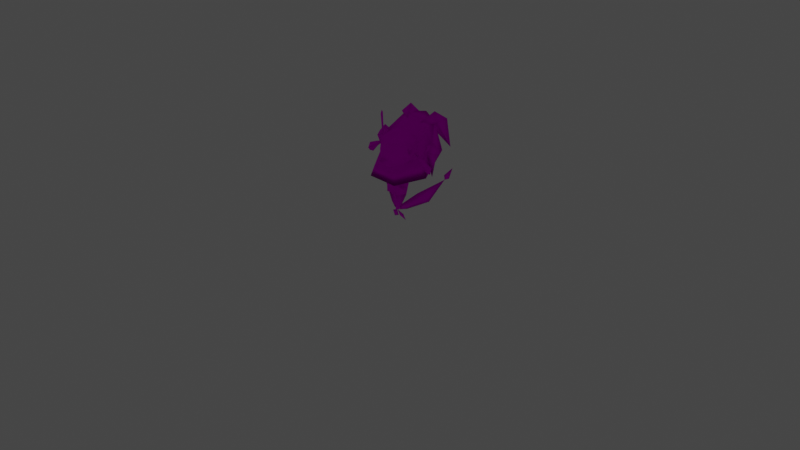 # Source: rumble-florgess.blend  (saved by Blender 3.6.11; exported with 4.5.12 LTS)
import bpy
from mathutils import Matrix  # noqa: F401  (used for matrix-valued properties, if any)

bpy.ops.wm.read_factory_settings(use_empty=True)
scene = bpy.context.scene
scene.name = 'Scene'

# ---- collections
col_collection = bpy.data.collections.new('Collection'); scene.collection.children.link(col_collection)

# ---- images (referenced by path relative to the original .blend; pixels are not part of the script)
import os
ASSET_DIR = os.environ.get("B2B_ASSET_DIR", "")  # directory of the original .blend (textures are referenced by path, not embedded)
HERE = os.path.dirname(os.path.abspath(__file__))  # packed textures are extracted next to this script under _unpacked/

def load_image(name, relpath, width, height, colorspace="sRGB"):
    """Load a texture the original file referenced (path relative to the .blend, or extracted next to this script)."""
    p = next((c for c in (os.path.join(HERE, relpath), os.path.join(ASSET_DIR, relpath)) if relpath and os.path.exists(c)), "")
    if p:
        img = bpy.data.images.load(p, check_existing=True)
        img.name = name
    else:  # same state as the original file: an image datablock whose file is absent (Cycles renders it pink)
        img = bpy.data.images.new(name, width, height)
        img.source = "FILE"
        img.filepath = "//" + (relpath or name)
    img.colorspace_settings.name = colorspace
    return img
img_pii_huraazyesu_orange_body_c_png = load_image('Pii_HURAAZYESU_ORANGE_body_C.png', 'Pii_HURAAZYESU_ORANGE_body_C.png', 1024, 1024, 'sRGB')
img_pii_huraazyesu_red_eye_c_png = load_image('Pii_HURAAZYESU_RED_eye_C.png', 'Pii_HURAAZYESU_RED_eye_C.png', 1024, 1024, 'sRGB')

# ---- materials (node trees are filled in below, after node groups)
mat_pii_huraazyesu_red_body = bpy.data.materials.new('Pii_HURAAZYESU_RED_body')
mat_pii_huraazyesu_red_body.surface_render_method = 'BLENDED'
mat_pii_huraazyesu_red_body.blend_method = 'BLEND'
mat_pii_huraazyesu_red_body.use_transparency_overlap = False
mat_pii_huraazyesu_red_body.show_transparent_back = False
mat_pii_huraazyesu_red_body.use_transparent_shadow = False
mat_pii_huraazyesu_red_body.diffuse_color = (0.942, 0.942, 0.942, 1.0)
mat_pii_huraazyesu_red_body.roughness = 0.5528
mat_pii_huraazyesu_red_body.specular_intensity = 1.0
mat_pii_huraazyesu_red_body.metallic = 1.0
mat_pii_huraazyesu_red_eye = bpy.data.materials.new('Pii_HURAAZYESU_RED_eye')
mat_pii_huraazyesu_red_eye.surface_render_method = 'BLENDED'
mat_pii_huraazyesu_red_eye.blend_method = 'BLEND'
mat_pii_huraazyesu_red_eye.use_transparency_overlap = False
mat_pii_huraazyesu_red_eye.show_transparent_back = False
mat_pii_huraazyesu_red_eye.use_transparent_shadow = False
mat_pii_huraazyesu_red_eye.diffuse_color = (0.942, 0.942, 0.942, 1.0)
mat_pii_huraazyesu_red_eye.roughness = 0.5528
mat_pii_huraazyesu_red_eye.specular_intensity = 1.0
mat_pii_huraazyesu_red_eye.metallic = 1.0
mat_material = bpy.data.materials.new('Material')
mat_material.alpha_threshold = 0.0
mat_material.use_transparent_shadow = False
mat_material.roughness = 0.5
mat_material.line_color = (0.0, 0.0, 0.0, 1.0)

# ---- material node trees
mat_pii_huraazyesu_red_body.use_nodes = True; mat_pii_huraazyesu_red_body.node_tree.nodes.clear()
_N = mat_pii_huraazyesu_red_body.node_tree.nodes; _L = mat_pii_huraazyesu_red_body.node_tree.links
n0 = _N.new('ShaderNodeBsdfPrincipled'); n0.name = 'Principled BSDF'; n0.location = (10, 300)
n0.distribution = 'GGX'
n0.subsurface_method = 'RANDOM_WALK_SKIN'
n0.inputs[2].default_value = 0.0
n0.inputs[3].default_value = 1.45
n0.inputs[13].default_value = 0.0
n0.inputs[27].default_value = (0.0, 0.0, 0.0, 1.0)
n0.inputs[28].default_value = 1.0
n1 = _N.new('ShaderNodeTexImage'); n1.name = 'Image Texture'; n1.location = (-300, 600)
n1.image = img_pii_huraazyesu_orange_body_c_png
n1.interpolation = 'Closest'
n1.extension = 'MIRROR'
n2 = _N.new('ShaderNodeOutputMaterial'); n2.name = 'Material Output'; n2.location = (300, 300)
_L.new(n0.outputs[0], n2.inputs[0])
_L.new(n1.outputs[0], n0.inputs[0])
n2.is_active_output = True
mat_pii_huraazyesu_red_eye.use_nodes = True; mat_pii_huraazyesu_red_eye.node_tree.nodes.clear()
_N = mat_pii_huraazyesu_red_eye.node_tree.nodes; _L = mat_pii_huraazyesu_red_eye.node_tree.links
n0 = _N.new('ShaderNodeBsdfPrincipled'); n0.name = 'Principled BSDF'; n0.location = (10, 300)
n0.distribution = 'GGX'
n0.subsurface_method = 'RANDOM_WALK_SKIN'
n0.inputs[2].default_value = 0.0
n0.inputs[3].default_value = 1.45
n0.inputs[13].default_value = 0.0
n0.inputs[27].default_value = (0.0, 0.0, 0.0, 1.0)
n0.inputs[28].default_value = 1.0
n1 = _N.new('ShaderNodeTexImage'); n1.name = 'Image Texture'; n1.location = (-300, 600)
n1.image = img_pii_huraazyesu_red_eye_c_png
n1.interpolation = 'Closest'
n1.extension = 'MIRROR'
n2 = _N.new('ShaderNodeOutputMaterial'); n2.name = 'Material Output'; n2.location = (300, 300)
_L.new(n0.outputs[0], n2.inputs[0])
_L.new(n1.outputs[0], n0.inputs[0])
n2.is_active_output = True
mat_material.use_nodes = True; mat_material.node_tree.nodes.clear()
_N = mat_material.node_tree.nodes; _L = mat_material.node_tree.links
n0 = _N.new('ShaderNodeOutputMaterial'); n0.name = 'Material Output'; n0.location = (300, 300)
n1 = _N.new('ShaderNodeBsdfPrincipled'); n1.name = 'Principled BSDF'; n1.location = (10, 300)
n1.distribution = 'GGX'
n1.subsurface_method = 'RANDOM_WALK_SKIN'
n1.inputs[3].default_value = 1.45
n1.inputs[27].default_value = (0.0, 0.0, 0.0, 1.0)
n1.inputs[28].default_value = 1.0
_L.new(n1.outputs[0], n0.inputs[0])
n0.is_active_output = True

# ---- world
world_world = bpy.data.worlds.new('World'); scene.world = world_world
world_world.use_nodes = True; world_world.node_tree.nodes.clear()
_N = world_world.node_tree.nodes; _L = world_world.node_tree.links
n0 = _N.new('ShaderNodeOutputWorld'); n0.name = 'World Output'; n0.location = (300, 300)
n1 = _N.new('ShaderNodeBackground'); n1.name = 'Background'; n1.location = (10, 300)
n1.inputs[0].default_value = (0.05088, 0.05088, 0.05088, 1.0)
_L.new(n1.outputs[0], n0.inputs[0])
n0.is_active_output = True
world_world.color = (0.05088, 0.05088, 0.05088)
world_world.use_sun_shadow = False
world_world.sun_shadow_jitter_overblur = 0.0

# ---- cameras
cam_camera = bpy.data.cameras.new('Camera')
cam_camera.clip_end = 100.0
cam_camera.ortho_scale = 7.314

# ---- lights
light_light = bpy.data.lights.new('Light', 'POINT')
light_light.transmission_factor = 0.0
light_light.energy = 1000.0
light_light.shadow_soft_size = 0.1
light_light.shadow_maximum_resolution = 0.006
light_light.use_absolute_resolution = True

# ---- meshes
me_merged_001 = bpy.data.meshes.new('merged.001')
me_merged_001.from_pydata([(0.3813, 0.6285, 0.0), (0.3108, 0.709, 0.0), (0.405, 0.6701, 0.04788), (0.318, 0.7321, 0.02423), (0.4287, 0.7117, 0.0), (0.3252, 0.7552, 7.451e-10), (0.4287, 0.7117, 0.0), (0.318, 0.7321, -0.02423), (0.405, 0.6701, -0.04788), (0.3108, 0.709, 0.0), (0.3813, 0.6285, 0.0), (0.405, 0.6701, -0.04788), (0.405, 0.6701, 0.04788), (0.4287, 0.7117, 0.0), (0.4335, 0.6233, 6.814e-09), (0.3813, 0.6285, 0.0), (0.405, 0.6701, -0.04788), (0.4335, 0.6233, 6.814e-09), (0.4287, 0.7117, 0.0), (0.405, 0.6701, -0.04788), (0.3813, 0.6285, 0.0), (0.405, 0.6701, 0.04788), (0.4335, 0.6233, 6.814e-09), (0.3108, 0.709, 0.0), (0.318, 0.7321, -0.02423), (0.2185, 0.7872, 1.639e-08), (0.3252, 0.7552, 7.451e-10), (0.318, 0.7321, 0.02423), (-0.3108, 0.709, -1.37e-17), (-0.318, 0.7321, -0.02423), (-0.405, 0.6701, -0.04788), (-0.3813, 0.6285, -2.233e-17), (-0.4287, 0.7117, -2.813e-17), (-0.3252, 0.7552, -1.546e-17), (-0.4287, 0.7117, -2.813e-17), (-0.405, 0.6701, 0.04788), (-0.318, 0.7321, 0.02423), (-0.3813, 0.6285, -2.233e-17), (-0.3108, 0.709, -1.37e-17), (-0.3813, 0.6285, -2.233e-17), (-0.405, 0.6701, -0.04788), (-0.4287, 0.7117, -2.813e-17), (-0.4335, 0.6233, -6.814e-09), (-0.3813, 0.6285, -2.233e-17), (-0.405, 0.6701, 0.04788), (-0.4335, 0.6233, -6.814e-09), (-0.4287, 0.7117, -2.813e-17), (-0.405, 0.6701, 0.04788), (-0.3813, 0.6285, -2.233e-17), (-0.405, 0.6701, -0.04788), (-0.4335, 0.6233, -6.814e-09), (-0.3108, 0.709, -1.37e-17), (-0.318, 0.7321, 0.02423), (-0.2185, 0.7872, -1.639e-08), (-0.3252, 0.7552, -1.546e-17), (-0.318, 0.7321, -0.02423), (0.1714, 0.8127, 0.06915), (0.2162, 0.8629, 0.02502), (0.2354, 0.83, -0.01319), (0.184, 0.7707, 0.0456), (0.3225, 1.044, -0.08113), (0.2816, 1.052, -0.01303), (0.2816, 1.052, -0.01303), (0.3092, 1.076, -0.05321), (0.3225, 1.044, -0.08113), (-0.1714, 0.8127, 0.06915), (-0.184, 0.7707, 0.0456), (-0.2354, 0.83, -0.01319), (-0.2162, 0.8629, 0.02502), (-0.3225, 1.044, -0.08113), (-0.2816, 1.052, -0.01303), (-0.3225, 1.044, -0.08113), (-0.3092, 1.076, -0.05321), (-0.2816, 1.052, -0.01303), (0.1714, 0.8127, 0.06915), (0.184, 0.7707, 0.0456), (0.2354, 0.83, -0.01319), (0.2162, 0.8629, 0.02502), (0.3225, 1.044, -0.08113), (0.2816, 1.052, -0.01303), (0.3225, 1.044, -0.08113), (0.3092, 1.076, -0.05321), (0.2816, 1.052, -0.01303), (-0.1714, 0.8127, 0.06915), (-0.2162, 0.8629, 0.02502), (-0.2354, 0.83, -0.01319), (-0.184, 0.7707, 0.0456), (-0.3225, 1.044, -0.08113), (-0.2816, 1.052, -0.01303), (-0.2816, 1.052, -0.01303), (-0.3092, 1.076, -0.05321), (-0.3225, 1.044, -0.08113), (0.132, 0.9184, -0.09479), (0.08158, 0.7706, -0.2115), (0.1948, 0.7716, -0.1134), (0.132, 0.6526, -0.1226), (0.178, 0.7051, 0.04043), (0.1816, 0.8699, 0.05141), (0.1089, 0.6079, 0.002297), (0.0, 0.592, -0.09665), (0.0, 0.6624, -0.1801), (0.0, 0.592, -0.09665), (-0.08158, 0.7706, -0.2115), (-0.132, 0.6526, -0.1226), (-0.1948, 0.7716, -0.1134), (-0.132, 0.9184, -0.09479), (-0.178, 0.7051, 0.04043), (-0.1816, 0.8699, 0.05141), (-0.1089, 0.6079, 0.002297), (0.0, 0.592, -0.09665), (0.0, 0.592, -0.09665), (0.0, 0.592, -0.09665), (0.0, 0.5818, 0.03366), (0.0, 0.5818, 0.03366), (0.0, 0.592, -0.09665), (0.0, 0.9554, 0.09662), (0.0, 0.9643, -0.08008), (0.0906, 0.9424, 0.02571), (0.1297, 0.8821, 0.1154), (0.0, 0.9554, 0.09662), (0.066, 0.8681, 0.1742), (0.0, 0.9554, 0.09662), (0.0, 0.8673, 0.1861), (0.0, 0.738, 0.2122), (0.0602, 0.7201, 0.1919), (-0.066, 0.8681, 0.1742), (0.0, 0.9554, 0.09662), (-0.1297, 0.8821, 0.1154), (-0.0602, 0.7201, 0.1919), (-0.0906, 0.9424, 0.02571), (0.0, 0.9554, 0.09662), (0.0, 0.9554, 0.09662), (0.0, 0.9643, -0.08008), (0.178, 0.7051, 0.04043), (0.184, 0.7707, 0.0456), (0.1948, 0.7716, -0.1134), (0.1816, 0.8699, 0.05141), (0.1089, 0.6079, 0.002297), (0.1509, 0.6775, 0.09821), (0.05037, 0.6033, 0.1287), (0.0, 0.5818, 0.03366), (0.06123, 0.6612, 0.1819), (0.0906, 0.9424, 0.02571), (0.132, 0.9184, -0.09479), (0.1297, 0.8821, 0.1154), (0.0, 0.7016, 0.2557), (0.0602, 0.7201, 0.1919), (0.0, 0.738, 0.2122), (0.0, 0.6452, 0.1964), (-0.0602, 0.7201, 0.1919), (-0.06123, 0.6612, 0.1819), (-0.05037, 0.6033, 0.1287), (-0.1509, 0.6775, 0.09821), (-0.1089, 0.6079, 0.002297), (-0.178, 0.7051, 0.04043), (0.0, 0.5818, 0.03366), (-0.1948, 0.7716, -0.1134), (-0.184, 0.7707, 0.0456), (-0.1816, 0.8699, 0.05141), (-0.0906, 0.9424, 0.02571), (-0.132, 0.9184, -0.09479), (-0.1297, 0.8821, 0.1154), (0.0, 0.5818, 0.03366), (0.132, 0.9184, -0.09479), (0.0, 0.9643, -0.08008), (0.0, 0.8792, -0.1826), (0.08158, 0.7706, -0.2115), (-0.08158, 0.7706, -0.2115), (-0.132, 0.9184, -0.09479), (0.0, 0.9643, -0.08008), (0.0906, 0.9424, 0.02571), (0.0, 0.9643, -0.08008), (-0.0906, 0.9424, 0.02571), (0.0, 0.9643, -0.08008), (0.06123, 0.6612, 0.1819), (0.05037, 0.6033, 0.1287), (0.0, 0.6452, 0.1964), (-0.05037, 0.6033, 0.1287), (-0.06123, 0.6612, 0.1819), (1.639e-07, 0.3375, -0.1172), (0.06543, 0.3936, -0.06924), (-0.06543, 0.3936, -0.06924), (-0.07341, 0.2859, -0.02887), (0.07341, 0.2859, -0.02887), (1.311e-07, 0.1208, -0.001422), (0.02741, 0.1208, 0.0232), (1.311e-07, 0.1208, -0.001422), (-0.02741, 0.1208, 0.0232), (-0.125, 0.366, 0.01919), (-0.07341, 0.2859, -0.02887), (0.07341, 0.2859, -0.02887), (0.125, 0.366, 0.01919), (1.311e-07, 0.2734, 0.03502), (-0.07341, 0.2859, -0.02887), (-0.05924, 0.3253, 0.1077), (-0.125, 0.366, 0.01919), (1.311e-07, 0.2734, 0.03502), (0.05924, 0.3253, 0.1077), (1.311e-07, 0.2734, 0.03502), (0.07341, 0.2859, -0.02887), (0.125, 0.366, 0.01919), (0.06543, 0.3936, -0.06924), (0.04424, 0.5164, -0.04233), (-0.04424, 0.5164, -0.04233), (-0.06543, 0.3936, -0.06924), (-0.08847, 0.5164, 0.02377), (-0.1112, 0.4268, 0.02334), (0.1112, 0.4268, 0.02334), (0.08847, 0.5164, 0.02377), (0.0, 0.6593, -0.02976), (-0.125, 0.366, 0.01919), (0.125, 0.366, 0.01919), (-0.08847, 0.5164, 0.02377), (-0.04424, 0.5164, 0.08841), (-0.2294, 0.4527, 0.1602), (0.0, 0.6593, -0.02976), (0.04424, 0.5164, 0.08841), (0.08847, 0.5164, 0.02377), (0.2294, 0.4527, 0.1602), (-0.04424, 0.5164, -0.04233), (-0.08847, 0.5164, 0.02377), (0.08847, 0.5164, 0.02377), (0.04424, 0.5164, -0.04233), (-0.1112, 0.4268, 0.02334), (-0.05847, 0.4268, 0.111), (-0.2294, 0.4527, 0.1602), (-0.1112, 0.4268, 0.02334), (-0.2294, 0.4527, 0.1602), (0.05847, 0.4268, 0.111), (0.1112, 0.4268, 0.02334), (0.2294, 0.4527, 0.1602), (0.2294, 0.4527, 0.1602), (0.1112, 0.4268, 0.02334), (-0.05847, 0.4268, 0.111), (-0.04424, 0.5164, 0.08841), (0.04424, 0.5164, 0.08841), (0.05847, 0.4268, 0.111), (-0.05924, 0.3253, 0.1077), (0.05924, 0.3253, 0.1077), (-0.125, 0.366, 0.01919), (-0.1112, 0.4268, 0.02334), (0.125, 0.366, 0.01919), (0.1112, 0.4268, 0.02334), (1.311e-07, 0.1208, -0.001422), (-0.02741, 0.1208, 0.0232), (1.311e-07, 0.1208, 0.04751), (0.02741, 0.1208, 0.0232), (0.07341, 0.2859, -0.02887), (0.02741, 0.1208, 0.0232), (1.311e-07, 0.2734, 0.03502), (1.311e-07, 0.1208, 0.04751), (-0.07341, 0.2859, -0.02887), (1.311e-07, 0.2734, 0.03502), (-0.02741, 0.1208, 0.0232), (1.311e-07, 0.1208, 0.04751), (0.2339, 0.2079, -0.1901), (0.2477, 0.2711, -0.1011), (0.3671, 0.4686, -0.2724), (0.06454, 0.1174, -0.04482), (0.0714, 0.1506, 0.001469), (0.03444, 0.1244, 0.02382), (0.06301, 0.1921, 0.04022), (0.0714, 0.1506, 0.001469), (0.2477, 0.2711, -0.1011), (0.231, 0.3509, -0.02724), (0.3671, 0.4686, -0.2724), (0.2172, 0.2876, -0.1162), (0.2339, 0.2079, -0.1901), (0.3671, 0.4686, -0.2724), (0.06454, 0.1174, -0.04482), (0.05615, 0.1589, -0.006062), (0.03444, 0.1244, 0.02382), (0.05615, 0.1589, -0.006062), (0.06301, 0.1921, 0.04022), (0.2172, 0.2876, -0.1162), (0.231, 0.3509, -0.02724), (0.3671, 0.4686, -0.2724), (0.3711, 0.4631, -0.3283), (0.3837, 0.4921, -0.2927), (0.3838, 0.5725, -0.3634), (0.3662, 0.4674, -0.2714), (0.3573, 0.4943, -0.2952), (0.3838, 0.5725, -0.3634), (0.3837, 0.4921, -0.2927), (0.3699, 0.5233, -0.2596), (0.3662, 0.4674, -0.2714), (0.3573, 0.4943, -0.2952), (-0.007824, 0.03936, -0.002479), (-0.04197, 0.06464, -0.007234), (-0.08001, 0.004762, -0.01536), (-0.08001, 0.004762, -0.01536), (-0.04197, 0.06464, -0.007234), (-0.07612, 0.08066, 0.0129), (-0.00364, 0.1157, 0.02594), (-0.04197, 0.06464, -0.007234), (-0.007824, 0.03936, -0.002479), (-0.00364, 0.1157, 0.02594), (-0.04197, 0.05538, 0.01765), (-0.04197, 0.05538, 0.01765), (-0.007824, 0.03936, -0.002479), (-0.08001, 0.004762, -0.01536), (-0.04197, 0.05538, 0.01765), (-0.08001, 0.004762, -0.01536), (-0.07612, 0.08066, 0.0129), (-0.00364, 0.1157, 0.02594), (-0.04197, 0.05538, 0.01765), (-0.07612, 0.08066, 0.0129), (0.07537, 0.08468, 0.01381), (0.04204, 0.06753, -0.006743), (0.08217, 0.008964, -0.01438), (0.08217, 0.008964, -0.01438), (0.04204, 0.06753, -0.006743), (0.008703, 0.04111, -0.002411), (0.001595, 0.1172, 0.02593), (0.04204, 0.06753, -0.006743), (0.07537, 0.08468, 0.01381), (0.001595, 0.1172, 0.02593), (0.04204, 0.05826, 0.01814), (0.04204, 0.05826, 0.01814), (0.07537, 0.08468, 0.01381), (0.08217, 0.008964, -0.01438), (0.04204, 0.05826, 0.01814), (0.08217, 0.008964, -0.01438), (0.008703, 0.04111, -0.002411), (0.001595, 0.1172, 0.02593), (0.04204, 0.05826, 0.01814), (0.008703, 0.04111, -0.002411), (-0.231, 0.3509, -0.02724), (-0.2477, 0.2711, -0.1011), (-0.3671, 0.4686, -0.2724), (-0.06301, 0.1921, 0.04022), (-0.0714, 0.1506, 0.001469), (-0.03444, 0.1244, 0.02382), (-0.06454, 0.1174, -0.04482), (-0.0714, 0.1506, 0.001469), (-0.2477, 0.2711, -0.1011), (-0.2339, 0.2079, -0.1901), (-0.3671, 0.4686, -0.2724), (-0.2172, 0.2876, -0.1162), (-0.231, 0.3509, -0.02724), (-0.3671, 0.4686, -0.2724), (-0.06301, 0.1921, 0.04022), (-0.05615, 0.1589, -0.006062), (-0.03444, 0.1244, 0.02382), (-0.05615, 0.1589, -0.006062), (-0.06454, 0.1174, -0.04482), (-0.2172, 0.2876, -0.1162), (-0.2339, 0.2079, -0.1901), (-0.3671, 0.4686, -0.2724), (-0.3699, 0.5233, -0.2596), (-0.3837, 0.4921, -0.2927), (-0.3838, 0.5725, -0.3634), (-0.3662, 0.4674, -0.2714), (-0.3573, 0.4943, -0.2952), (-0.3838, 0.5725, -0.3634), (-0.3837, 0.4921, -0.2927), (-0.3711, 0.4631, -0.3283), (-0.3662, 0.4674, -0.2714), (-0.3573, 0.4943, -0.2952), (0.04068, 0.4991, 0.1104), (0.05701, 0.4268, 0.111), (0.03496, 0.4268, 0.1345), (0.02512, 0.384, 0.1097), (0.000154, 0.4268, 0.111), (0.03496, 0.4268, 0.1345), (0.04068, 0.4991, 0.1104), (0.03496, 0.4268, 0.1345), (-0.04068, 0.4991, 0.1104), (-0.0001543, 0.4268, 0.111), (-0.03496, 0.4268, 0.1345), (-0.02512, 0.384, 0.1097), (-0.05701, 0.4268, 0.111), (-0.03496, 0.4268, 0.1345), (-0.04068, 0.4991, 0.1104), (-0.03496, 0.4268, 0.1345), (0.2172, 0.7077, -0.3834), (-0.2172, 0.7077, -0.3834), (-0.3459, 0.5479, -0.03099), (0.3459, 0.5479, -0.03099), (-0.1707, 0.4913, 0.2268), (0.1707, 0.4913, 0.2268), (0.2727, 0.6628, 0.002109), (0.314, 0.8577, -0.1429), (0.2006, 1.035, -0.288), (0.2172, 0.7077, -0.3834), (6.557e-08, 1.067, -0.369), (-0.2172, 0.7077, -0.3834), (-0.2006, 1.035, -0.288), (-0.314, 0.8577, -0.1429), (0.08191, 1.038, -0.2218), (-0.3459, 0.5479, -0.03099), (-0.2172, 0.7077, -0.3834), (-0.2727, 0.6628, 0.002109), (-0.3459, 0.5479, -0.03099), (-0.1383, 0.6036, 0.2057), (-0.1707, 0.4913, 0.2268), (0.1383, 0.6036, 0.2057), (0.1707, 0.4913, 0.2268), (0.0, 0.7254, -0.04748), (0.1707, 0.4913, 0.2268), (0.1383, 0.6036, 0.2057), (0.2727, 0.6628, 0.002109), (0.3459, 0.5479, -0.03099), (0.0, 0.7254, -0.04748), (0.2172, 0.7077, -0.3834), (0.3459, 0.5479, -0.03099), (0.0, 0.7254, -0.04748), (-0.08191, 1.038, -0.2218), (0.08191, 1.038, -0.2218), (-0.2727, 0.6628, 0.002109), (-0.314, 0.8577, -0.1429), (-0.2006, 1.035, -0.288), (6.557e-08, 1.067, -0.369), (0.08191, 1.038, -0.2218), (0.2006, 1.035, -0.288), (0.314, 0.8577, -0.1429), (0.08191, 1.038, -0.2218), (0.2727, 0.6628, 0.002109), (0.0, 0.7254, -0.04748), (0.08191, 1.038, -0.2218), (0.1434, 0.5686, -0.1295), (0.0, 0.5509, -0.05225), (0.1053, 0.5391, -0.0008821), (0.05602, 0.5186, 0.08868), (0.1818, 0.5134, 0.1115), (-0.05602, 0.5186, 0.08868), (0.0, 0.4948, 0.1924), (-0.1053, 0.5391, -0.0008821), (-0.1434, 0.5686, -0.1295), (-0.1818, 0.5134, 0.1115), (0.2509, 1.027, -0.2731), (0.08983, 1.014, -0.2011), (0.1674, 1.122, -0.3181), (0.08983, 1.014, -0.2011), (0.1582, 0.9452, -0.3055), (0.2576, 0.7331, -0.4579), (0.2367, 1.038, -0.424), (0.1674, 1.122, -0.3181), (0.09245, 1.028, -0.3775), (0.2576, 0.7331, -0.4579), (0.1582, 0.9452, -0.3055), (0.08983, 1.014, -0.2011), (0.1674, 1.122, -0.3181), (0.08983, 1.014, -0.2011), (0.2367, 1.038, -0.424), (0.1674, 1.122, -0.3181), (-0.2509, 1.027, -0.2731), (-0.1674, 1.122, -0.3181), (-0.08983, 1.014, -0.2011), (-0.08983, 1.014, -0.2011), (-0.1582, 0.9452, -0.3055), (-0.2576, 0.7331, -0.4579), (-0.2367, 1.038, -0.424), (-0.1674, 1.122, -0.3181), (-0.2367, 1.038, -0.424), (-0.09245, 1.028, -0.3775), (-0.1674, 1.122, -0.3181), (-0.2576, 0.7331, -0.4579), (-0.1582, 0.9452, -0.3055), (-0.08983, 1.014, -0.2011), (-0.1674, 1.122, -0.3181), (-0.08983, 1.014, -0.2011), (0.3224, 0.8038, -0.2181), (0.4308, 0.8038, -0.1391), (0.3371, 0.8987, -0.1244), (0.2434, 0.8038, -0.1096), (0.4308, 0.8038, -0.1391), (0.379, 0.7321, -0.1309), (0.3371, 0.5301, -0.1244), (0.2434, 0.8038, -0.1096), (0.3518, 0.8038, -0.03066), (0.3371, 0.8987, -0.1244), (0.4308, 0.8038, -0.1391), (0.2434, 0.8038, -0.1096), (0.3371, 0.5301, -0.1244), (0.379, 0.7321, -0.1309), (0.4308, 0.8038, -0.1391), (0.2434, 0.8038, -0.1096), (-0.3224, 0.8038, -0.2181), (-0.3371, 0.8987, -0.1244), (-0.4308, 0.8038, -0.1391), (-0.2434, 0.8038, -0.1096), (-0.4308, 0.8038, -0.1391), (-0.379, 0.7321, -0.1309), (-0.3371, 0.5301, -0.1244), (-0.2434, 0.8038, -0.1096), (-0.3518, 0.8038, -0.03066), (-0.3371, 0.8987, -0.1244), (-0.4308, 0.8038, -0.1391), (-0.2434, 0.8038, -0.1096), (-0.3371, 0.5301, -0.1244), (-0.379, 0.7321, -0.1309), (-0.4308, 0.8038, -0.1391), (-0.2434, 0.8038, -0.1096), (0.178, 0.7051, 0.04043), (0.1509, 0.6775, 0.09821), (0.1561, 0.7486, 0.1128), (0.184, 0.7707, 0.0456), (0.1816, 0.8699, 0.05141), (0.1297, 0.8821, 0.1154), (0.06123, 0.6612, 0.1819), (0.0602, 0.7201, 0.1919), (0.066, 0.8681, 0.1742), (-0.178, 0.7051, 0.04043), (-0.1561, 0.7486, 0.1128), (-0.1509, 0.6775, 0.09821), (-0.184, 0.7707, 0.0456), (-0.1816, 0.8699, 0.05141), (-0.1297, 0.8821, 0.1154), (-0.06123, 0.6612, 0.1819), (-0.0602, 0.7201, 0.1919), (-0.066, 0.8681, 0.1742)], [], [(2, 1, 0), (2, 3, 1), (4, 3, 2), (6, 5, 3), (6, 7, 5), (6, 8, 7), (8, 9, 7), (11, 10, 9), (14, 13, 12), (16, 14, 15), (19, 18, 17), (22, 21, 20), (25, 24, 23), (26, 24, 25), (26, 25, 27), (25, 23, 27), (30, 29, 28), (31, 30, 28), (30, 32, 29), (34, 33, 29), (34, 35, 33), (35, 36, 33), (35, 37, 36), (39, 38, 36), (42, 41, 40), (44, 42, 43), (47, 46, 45), (50, 49, 48), (53, 52, 51), (54, 52, 53), (54, 53, 55), (53, 51, 55), (58, 57, 56), (59, 58, 56), (57, 58, 60), (60, 61, 57), (64, 63, 62), (67, 66, 65), (68, 67, 65), (69, 67, 68), (68, 70, 69), (73, 72, 71), (76, 75, 74), (77, 76, 74), (78, 76, 77), (77, 79, 78), (82, 81, 80), (85, 84, 83), (86, 85, 83), (84, 85, 87), (87, 88, 84), (91, 90, 89), (94, 93, 92), (95, 93, 94), (95, 94, 96), (94, 92, 97), (98, 95, 96), (98, 99, 95), (100, 93, 95), (101, 100, 95), (93, 100, 102), (102, 100, 103), (102, 103, 104), (102, 104, 105), (104, 103, 106), (105, 104, 107), (103, 108, 106), (109, 108, 103), (100, 110, 103), (112, 111, 98), (114, 113, 108), (117, 116, 115), (117, 119, 118), (121, 120, 118), (121, 122, 120), (123, 120, 122), (124, 120, 123), (125, 123, 122), (122, 126, 125), (125, 126, 127), (125, 128, 123), (130, 129, 127), (132, 129, 131), (135, 134, 133), (135, 136, 134), (138, 137, 133), (138, 139, 137), (140, 137, 139), (139, 138, 141), (136, 143, 142), (136, 142, 144), (146, 145, 141), (147, 145, 146), (148, 141, 145), (149, 145, 147), (149, 150, 145), (150, 148, 145), (152, 151, 150), (151, 152, 153), (153, 152, 154), (153, 155, 151), (157, 156, 154), (158, 156, 157), (160, 158, 159), (159, 158, 161), (151, 162, 139), (165, 164, 163), (165, 163, 166), (166, 167, 165), (168, 165, 167), (169, 165, 168), (163, 171, 170), (173, 168, 172), (176, 175, 174), (177, 175, 176), (177, 176, 178), (181, 180, 179), (182, 181, 179), (180, 183, 179), (183, 184, 179), (183, 185, 184), (186, 182, 179), (186, 187, 182), (189, 188, 181), (180, 191, 190), (194, 193, 192), (194, 195, 193), (197, 194, 196), (199, 197, 198), (199, 200, 197), (203, 202, 201), (204, 203, 201), (205, 203, 204), (206, 205, 204), (201, 202, 207), (202, 208, 207), (203, 209, 202), (210, 206, 204), (201, 207, 211), (214, 213, 212), (213, 215, 212), (216, 215, 213), (217, 215, 216), (218, 217, 216), (220, 215, 219), (222, 215, 221), (224, 214, 223), (224, 213, 225), (227, 220, 226), (229, 218, 228), (230, 216, 228), (232, 221, 231), (235, 234, 233), (236, 235, 233), (236, 233, 237), (238, 236, 237), (233, 239, 237), (233, 240, 239), (241, 236, 238), (241, 242, 236), (245, 244, 243), (246, 245, 243), (249, 248, 247), (249, 250, 248), (253, 252, 251), (253, 254, 252), (257, 256, 255), (255, 256, 258), (256, 259, 258), (258, 259, 260), (262, 261, 260), (261, 262, 263), (264, 261, 263), (264, 263, 265), (268, 267, 266), (267, 269, 266), (269, 270, 266), (270, 269, 271), (273, 272, 271), (274, 272, 273), (275, 274, 273), (275, 276, 274), (279, 278, 277), (280, 277, 278), (279, 277, 281), (280, 281, 277), (284, 283, 282), (283, 284, 285), (284, 282, 286), (284, 286, 285), (289, 288, 287), (292, 291, 290), (291, 292, 293), (296, 295, 294), (296, 297, 295), (300, 299, 298), (303, 302, 301), (306, 305, 304), (309, 308, 307), (312, 311, 310), (311, 312, 313), (316, 315, 314), (316, 317, 315), (320, 319, 318), (323, 322, 321), (326, 325, 324), (329, 328, 327), (327, 328, 330), (328, 331, 330), (330, 331, 332), (334, 333, 332), (333, 334, 335), (336, 333, 335), (336, 335, 337), (340, 339, 338), (339, 341, 338), (341, 342, 338), (342, 341, 343), (345, 344, 343), (346, 344, 345), (347, 346, 345), (347, 348, 346), (351, 350, 349), (352, 349, 350), (351, 349, 353), (352, 353, 349), (356, 355, 354), (355, 356, 357), (356, 354, 358), (356, 358, 357), (361, 360, 359), (362, 360, 361), (362, 364, 363), (366, 365, 363), (369, 368, 367), (370, 368, 369), (370, 372, 371), (374, 373, 371), (377, 376, 375), (375, 378, 377), (378, 379, 377), (378, 380, 379), (378, 382, 381), (382, 384, 383), (384, 385, 383), (386, 385, 384), (387, 385, 386), (386, 388, 387), (385, 389, 383), (391, 390, 388), (393, 392, 388), (394, 392, 393), (395, 394, 393), (396, 394, 395), (397, 396, 395), (394, 398, 392), (396, 398, 394), (401, 400, 399), (402, 401, 399), (401, 403, 400), (382, 405, 404), (408, 407, 406), (409, 406, 407), (410, 409, 407), (410, 407, 411), (411, 407, 412), (413, 412, 407), (416, 415, 414), (416, 417, 415), (419, 418, 417), (422, 421, 420), (423, 421, 422), (423, 422, 424), (425, 421, 423), (425, 423, 426), (425, 427, 421), (421, 427, 428), (427, 425, 429), (432, 431, 430), (434, 430, 433), (434, 435, 430), (437, 430, 436), (435, 438, 436), (430, 439, 436), (440, 438, 439), (440, 441, 438), (438, 443, 442), (438, 445, 444), (448, 447, 446), (446, 450, 449), (451, 450, 446), (446, 453, 452), (455, 451, 454), (456, 455, 454), (457, 446, 454), (455, 458, 457), (459, 458, 455), (461, 455, 460), (464, 463, 462), (464, 462, 465), (467, 462, 466), (467, 468, 462), (468, 470, 469), (470, 472, 471), (470, 471, 473), (475, 470, 474), (475, 476, 470), (462, 474, 477), (480, 479, 478), (478, 479, 481), (478, 483, 482), (484, 483, 478), (486, 484, 485), (488, 486, 487), (487, 486, 489), (486, 491, 490), (492, 491, 486), (490, 478, 493), (496, 495, 494), (496, 494, 497), (496, 497, 498), (496, 498, 499), (496, 500, 495), (496, 501, 500), (496, 502, 501), (502, 496, 499), (505, 504, 503), (503, 504, 506), (506, 504, 507), (507, 504, 508), (509, 504, 505), (510, 504, 509), (511, 504, 510), (504, 511, 508)])
me_merged_001.polygons.foreach_set('use_smooth', [True] * 334)
me_merged_001.polygons.foreach_set('material_index', [0, 0, 0, 0, 0, 0, 0, 0, 0, 0, 0, 0, 0, 0, 0, 0, 0, 0, 0, 0, 0, 0, 0, 0, 0, 0, 0, 0, 0, 0, 0, 0, 0, 0, 0, 0, 0, 0, 0, 0, 0, 0, 0, 0, 0, 0, 0, 0, 0, 0, 0, 0, 0, 0, 0, 0, 0, 0, 0, 0, 0, 0, 0, 0, 0, 0, 0, 0, 0, 0, 0, 0, 0, 0, 0, 0, 0, 0, 0, 0, 0, 0, 0, 0, 0, 0, 0, 0, 0, 0, 0, 0, 0, 0, 0, 0, 0, 0, 0, 0, 0, 0, 0, 0, 0, 0, 0, 0, 0, 0, 0, 0, 0, 0, 0, 0, 0, 0, 0, 0, 0, 0, 0, 0, 0, 0, 0, 0, 0, 0, 0, 0, 0, 0, 0, 0, 0, 0, 0, 0, 0, 0, 0, 0, 0, 0, 0, 0, 0, 0, 0, 0, 0, 0, 0, 0, 0, 0, 0, 0, 0, 0, 0, 0, 0, 0, 0, 0, 0, 0, 0, 0, 0, 0, 0, 0, 0, 0, 0, 0, 0, 0, 0, 0, 0, 0, 0, 0, 0, 0, 0, 0, 0, 0, 0, 0, 0, 0, 0, 0, 0, 0, 0, 0, 0, 0, 0, 0, 0, 0, 0, 0, 0, 0, 0, 0, 0, 0, 0, 0, 0, 0, 0, 0, 0, 0, 0, 0, 0, 0, 0, 0, 0, 0, 0, 0, 0, 0, 0, 0, 0, 0, 0, 0, 0, 0, 0, 0, 0, 0, 0, 0, 0, 0, 0, 0, 0, 0, 0, 0, 0, 0, 0, 0, 0, 0, 0, 0, 0, 0, 0, 0, 0, 0, 0, 0, 0, 0, 0, 0, 0, 0, 0, 0, 0, 0, 0, 0, 0, 0, 0, 0, 0, 0, 0, 0, 0, 0, 0, 0, 0, 0, 0, 0, 0, 0, 0, 0, 0, 0, 0, 0, 0, 0, 0, 0, 0, 0, 1, 1, 1, 1, 1, 1, 1, 1, 1, 1, 1, 1, 1, 1, 1, 1])
_uv = me_merged_001.uv_layers.new(name='UV0')
_uv.uv.foreach_set('vector', [0.06877, 0.9517, 0.06377, 0.9417, 0.06877, 0.9417, 0.06877, 0.9517, 0.06377, 0.9517, 0.06377, 0.9417, 0.06877, 0.9617, 0.06377, 0.9517, 0.06877, 0.9517, 0.06877, 0.9617, 0.06377, 0.9617, 0.06377, 0.9517, 0.06877, 0.9617, 0.06377, 0.9717, 0.06377, 0.9617, 0.06877, 0.9617, 0.06877, 0.9717, 0.06377, 0.9717, 0.06877, 0.9717, 0.06377, 0.9817, 0.06377, 0.9717, 0.06877, 0.9717, 0.06877, 0.9817, 0.06377, 0.9817, 0.07127, 0.9467, 0.07377, 0.9517, 0.06877, 0.9517, 0.07377, 0.9417, 0.07127, 0.9467, 0.06877, 0.9417, 0.07377, 0.9417, 0.07377, 0.9517, 0.07127, 0.9467, 0.07127, 0.9467, 0.06877, 0.9517, 0.06877, 0.9417, 0.06377, 0.9617, 0.06377, 0.9717, 0.06377, 0.9417, 0.06377, 0.9617, 0.06377, 0.9717, 0.06377, 0.9617, 0.06377, 0.9617, 0.06377, 0.9617, 0.06377, 0.9517, 0.06377, 0.9617, 0.06377, 0.9417, 0.06377, 0.9517, 0.06886, 0.948, 0.0637, 0.948, 0.0637, 0.9377, 0.06886, 0.9377, 0.06886, 0.948, 0.0637, 0.9377, 0.06886, 0.948, 0.06886, 0.9583, 0.0637, 0.948, 0.06886, 0.9583, 0.0637, 0.9583, 0.0637, 0.948, 0.06886, 0.9583, 0.06886, 0.9687, 0.0637, 0.9583, 0.06886, 0.9687, 0.0637, 0.9687, 0.0637, 0.9583, 0.06886, 0.9687, 0.06886, 0.979, 0.0637, 0.9687, 0.06886, 0.979, 0.0637, 0.979, 0.0637, 0.9687, 0.07144, 0.9428, 0.07402, 0.948, 0.06886, 0.948, 0.07402, 0.9377, 0.07144, 0.9428, 0.06886, 0.9377, 0.07402, 0.9377, 0.07402, 0.948, 0.07144, 0.9428, 0.07144, 0.9428, 0.06886, 0.948, 0.06886, 0.9377, 0.0637, 0.9583, 0.0637, 0.9687, 0.0637, 0.9377, 0.0637, 0.9583, 0.0637, 0.9687, 0.0637, 0.9583, 0.0637, 0.9583, 0.0637, 0.9583, 0.0637, 0.948, 0.0637, 0.9583, 0.0637, 0.9377, 0.0637, 0.948, 0.1409, 0.9665, 0.1359, 0.9665, 0.1359, 0.9615, 0.1409, 0.9615, 0.1409, 0.9665, 0.1359, 0.9615, 0.1359, 0.9665, 0.1409, 0.9665, 0.1409, 0.9715, 0.1409, 0.9715, 0.1359, 0.9715, 0.1359, 0.9665, 0.1409, 0.9715, 0.1384, 0.9715, 0.1359, 0.9715, 0.1409, 0.9665, 0.1409, 0.9615, 0.1359, 0.9615, 0.1359, 0.9665, 0.1409, 0.9665, 0.1359, 0.9615, 0.1409, 0.9715, 0.1409, 0.9665, 0.1359, 0.9665, 0.1359, 0.9665, 0.1359, 0.9715, 0.1409, 0.9715, 0.1359, 0.9715, 0.1384, 0.9715, 0.1409, 0.9715, 0.1409, 0.9665, 0.1409, 0.9615, 0.1359, 0.9615, 0.1359, 0.9665, 0.1409, 0.9665, 0.1359, 0.9615, 0.1409, 0.9715, 0.1409, 0.9665, 0.1359, 0.9665, 0.1359, 0.9665, 0.1359, 0.9715, 0.1409, 0.9715, 0.1359, 0.9715, 0.1384, 0.9715, 0.1409, 0.9715, 0.1409, 0.9665, 0.1359, 0.9665, 0.1359, 0.9615, 0.1409, 0.9615, 0.1409, 0.9665, 0.1359, 0.9615, 0.1359, 0.9665, 0.1409, 0.9665, 0.1409, 0.9715, 0.1409, 0.9715, 0.1359, 0.9715, 0.1359, 0.9665, 0.1409, 0.9715, 0.1384, 0.9715, 0.1359, 0.9715, 0.08055, 0.9687, 0.07474, 0.9686, 0.07732, 0.9838, 0.07732, 0.9565, 0.07474, 0.9686, 0.08055, 0.9687, 0.07732, 0.9565, 0.08055, 0.9687, 0.07968, 0.9619, 0.08055, 0.9687, 0.07732, 0.9838, 0.07987, 0.9788, 0.07614, 0.9519, 0.07732, 0.9565, 0.07968, 0.9619, 0.07614, 0.9519, 0.07055, 0.9502, 0.07732, 0.9565, 0.07055, 0.9575, 0.07474, 0.9686, 0.07732, 0.9565, 0.07055, 0.9502, 0.07055, 0.9575, 0.07732, 0.9565, 0.07474, 0.9686, 0.07055, 0.9575, 0.06636, 0.9686, 0.06636, 0.9686, 0.07055, 0.9575, 0.06377, 0.9565, 0.06636, 0.9686, 0.06377, 0.9565, 0.06055, 0.9687, 0.06636, 0.9686, 0.06055, 0.9687, 0.06377, 0.9838, 0.06055, 0.9687, 0.06377, 0.9565, 0.06141, 0.9619, 0.06377, 0.9838, 0.06055, 0.9687, 0.06123, 0.9788, 0.06377, 0.9565, 0.06496, 0.9519, 0.06141, 0.9619, 0.07055, 0.9502, 0.06496, 0.9519, 0.06377, 0.9565, 0.07055, 0.9575, 0.07055, 0.9502, 0.06377, 0.9565, 0.07055, 0.9492, 0.07055, 0.9502, 0.07614, 0.9519, 0.07055, 0.9502, 0.07055, 0.9492, 0.06496, 0.9519, 0.04798, 0.969, 0.0, 0.9964, 0.0, 0.9853, 0.04798, 0.969, 0.0, 0.9853, 0.07341, 0.8937, 0.0, 0.9853, 0.03915, 0.8762, 0.07341, 0.8937, 0.0, 0.9853, 0.0, 0.8751, 0.03915, 0.8762, 0.0, 0.7135, 0.03915, 0.8762, 0.0, 0.8751, 0.0461, 0.6911, 0.03915, 0.8762, 0.0, 0.7135, -0.03915, 0.8762, 0.0, 0.7135, 0.0, 0.8751, 0.0, 0.8751, 0.0, 0.9853, -0.03915, 0.8762, -0.03915, 0.8762, 0.0, 0.9853, -0.07341, 0.8937, -0.03915, 0.8762, -0.0461, 0.6911, 0.0, 0.7135, 0.0, 0.9853, -0.04798, 0.969, -0.07341, 0.8937, 0.0, 0.9964, -0.04798, 0.969, 0.0, 0.9853, 0.08055, 0.9687, 0.07999, 0.9686, 0.07968, 0.9619, 0.08055, 0.9687, 0.07987, 0.9788, 0.07999, 0.9686, 0.0783, 0.959, 0.07614, 0.9519, 0.07968, 0.9619, 0.0783, 0.959, 0.07313, 0.9514, 0.07614, 0.9519, 0.07055, 0.9492, 0.07614, 0.9519, 0.07313, 0.9514, 0.07313, 0.9514, 0.0783, 0.959, 0.07369, 0.9574, 0.07987, 0.9788, 0.07732, 0.9838, 0.0752, 0.9862, 0.07987, 0.9788, 0.0752, 0.9862, 0.07721, 0.98, 0.07364, 0.9634, 0.07055, 0.9615, 0.07369, 0.9574, 0.07055, 0.9652, 0.07055, 0.9615, 0.07364, 0.9634, 0.07055, 0.9557, 0.07369, 0.9574, 0.07055, 0.9615, 0.06746, 0.9634, 0.07055, 0.9615, 0.07055, 0.9652, 0.06746, 0.9634, 0.06741, 0.9574, 0.07055, 0.9615, 0.06741, 0.9574, 0.07055, 0.9557, 0.07055, 0.9615, 0.0628, 0.959, 0.06796, 0.9514, 0.06741, 0.9574, 0.06796, 0.9514, 0.0628, 0.959, 0.06496, 0.9519, 0.06496, 0.9519, 0.0628, 0.959, 0.06141, 0.9619, 0.06496, 0.9519, 0.07055, 0.9492, 0.06796, 0.9514, 0.0611, 0.9686, 0.06055, 0.9687, 0.06141, 0.9619, 0.06123, 0.9788, 0.06055, 0.9687, 0.0611, 0.9686, 0.06377, 0.9838, 0.06123, 0.9788, 0.0659, 0.9862, 0.0659, 0.9862, 0.06123, 0.9788, 0.06389, 0.98, 0.06796, 0.9514, 0.07055, 0.9492, 0.07313, 0.9514, 0.0, 0.89, 0.0, 0.9964, 0.07171, 0.9391, 0.0, 0.89, 0.07171, 0.9391, 0.05099, 0.7543, 0.05099, 0.7543, -0.05099, 0.7543, 0.0, 0.89, -0.07171, 0.9391, 0.0, 0.89, -0.05099, 0.7543, 0.0, 0.9964, 0.0, 0.89, -0.07171, 0.9391, 0.07171, 0.9391, 0.0, 0.9964, 0.04798, 0.969, 0.0, 0.9964, -0.07171, 0.9391, -0.04798, 0.969, 0.07812, 0.6412, 0.1096, 0.5888, 0.1164, 0.6612, 0.04664, 0.5888, 0.1096, 0.5888, 0.07812, 0.6412, 0.04664, 0.5888, 0.07812, 0.6412, 0.03986, 0.6612, 0.1357, 0.981, 0.1405, 0.981, 0.1381, 0.9769, 0.1354, 0.9731, 0.1357, 0.981, 0.1381, 0.9769, 0.1405, 0.981, 0.1408, 0.9731, 0.1381, 0.9769, 0.1408, 0.9731, 0.1381, 0.961, 0.1381, 0.9769, 0.1408, 0.9731, 0.1391, 0.961, 0.1381, 0.961, 0.1381, 0.961, 0.1354, 0.9731, 0.1381, 0.9769, 0.1381, 0.961, 0.1371, 0.961, 0.1354, 0.9731, 0.1354, 0.9731, 0.1336, 0.979, 0.1357, 0.981, 0.1405, 0.981, 0.1427, 0.979, 0.1408, 0.9731, 0.136, 0.976, 0.1354, 0.9731, 0.1381, 0.9722, 0.136, 0.976, 0.1336, 0.979, 0.1354, 0.9731, 0.1403, 0.976, 0.136, 0.976, 0.1381, 0.9722, 0.1408, 0.9731, 0.1403, 0.976, 0.1381, 0.9722, 0.1408, 0.9731, 0.1427, 0.979, 0.1403, 0.976, -0.02765, 0.4734, 0.02765, 0.4734, 0.04089, 0.3199, -0.04089, 0.3199, -0.02765, 0.4734, 0.04089, 0.3199, -0.0553, 0.4734, -0.02765, 0.4734, -0.04089, 0.3199, -0.06951, 0.3843, -0.0553, 0.4734, -0.04089, 0.3199, 0.04089, 0.3199, 0.02765, 0.4734, 0.06951, 0.3843, 0.02765, 0.4734, 0.0553, 0.4734, 0.06951, 0.3843, -0.02765, 0.4734, -8.941e-08, 0.6521, 0.02765, 0.4734, -0.07813, 0.2854, -0.06951, 0.3843, -0.04089, 0.3199, 0.04089, 0.3199, 0.06951, 0.3843, 0.07813, 0.2854, 0.0716, 0.9671, 0.07563, 0.9699, 0.07467, 0.9699, 0.07563, 0.9699, 0.0766, 0.9761, 0.07467, 0.9699, 0.07756, 0.9699, 0.0766, 0.9761, 0.07563, 0.9699, 0.07853, 0.9699, 0.0766, 0.9761, 0.07756, 0.9699, 0.0816, 0.9671, 0.07853, 0.9699, 0.07756, 0.9699, 0.07467, 0.9699, 0.0766, 0.9761, 0.07563, 0.9699, 0.07756, 0.9699, 0.0766, 0.9761, 0.07853, 0.9699, 0.07532, 0.966, 0.0716, 0.9671, 0.07417, 0.966, 0.07532, 0.966, 0.07563, 0.9699, 0.0716, 0.9671, 0.0716, 0.9671, 0.07467, 0.9699, 0.07417, 0.966, 0.07902, 0.966, 0.0816, 0.9671, 0.07787, 0.966, 0.0816, 0.9671, 0.07756, 0.9699, 0.07787, 0.966, 0.07902, 0.966, 0.07853, 0.9699, 0.0816, 0.9671, 0.02765, 0.2757, -0.02765, 0.2757, -0.03654, 0.1638, 0.03654, 0.1638, 0.02765, 0.2757, -0.03654, 0.1638, 0.03654, 0.1638, -0.03654, 0.1638, -0.03703, 0.03681, 0.03703, 0.03681, 0.03654, 0.1638, -0.03703, 0.03681, -0.03654, 0.1638, -0.07813, 0.0877, -0.03703, 0.03681, -0.03654, 0.1638, -0.06951, 0.1638, -0.07813, 0.0877, 0.07813, 0.0877, 0.03654, 0.1638, 0.03703, 0.03681, 0.07813, 0.0877, 0.06951, 0.1638, 0.03654, 0.1638, 0.1381, 0.961, 0.1371, 0.961, 0.1381, 0.961, 0.1391, 0.961, 0.1381, 0.961, 0.1381, 0.961, 0.1381, 0.9722, 0.1391, 0.961, 0.1408, 0.9731, 0.1381, 0.9722, 0.1381, 0.961, 0.1391, 0.961, 0.1371, 0.961, 0.1381, 0.9722, 0.1354, 0.9731, 0.1371, 0.961, 0.1381, 0.961, 0.1381, 0.9722, 0.4169, 0.7081, 0.4169, 0.3551, 0.3492, 0.3551, 0.3492, 0.3551, 0.4169, 0.3551, 0.3808, 0.06951, 0.4169, 0.3551, 0.4169, 0.06951, 0.3808, 0.06951, 0.3808, 0.06951, 0.4169, 0.06951, 0.4169, 0.006149, 0.4169, 0.06951, 0.3808, 0.06951, 0.4169, 0.006149, 0.3808, 0.06951, 0.4169, 0.06951, 0.4169, 0.3551, 0.3492, 0.3551, 0.3808, 0.06951, 0.4169, 0.3551, 0.3492, 0.3551, 0.4169, 0.3551, 0.4169, 0.7081, 0.4273, 0.7081, 0.495, 0.3551, 0.4273, 0.3551, 0.495, 0.3551, 0.4634, 0.06951, 0.4273, 0.3551, 0.4634, 0.06951, 0.4273, 0.06951, 0.4273, 0.3551, 0.4273, 0.06951, 0.4634, 0.06951, 0.4273, 0.006149, 0.4634, 0.06951, 0.4273, 0.06951, 0.4273, 0.006149, 0.4273, 0.3551, 0.4273, 0.06951, 0.4634, 0.06951, 0.495, 0.3551, 0.4273, 0.3551, 0.4634, 0.06951, 0.495, 0.3551, 0.4273, 0.7081, 0.4273, 0.3551, 0.1404, 0.9939, 0.1404, 0.9709, 0.1455, 0.9709, 0.1404, 0.963, 0.1455, 0.9709, 0.1404, 0.9709, 0.1404, 0.9939, 0.1455, 0.9709, 0.1404, 0.9709, 0.1404, 0.963, 0.1404, 0.9709, 0.1455, 0.9709, 0.1455, 0.9709, 0.1404, 0.9709, 0.1404, 0.9939, 0.1404, 0.9709, 0.1455, 0.9709, 0.1404, 0.963, 0.1455, 0.9709, 0.1404, 0.9939, 0.1404, 0.9709, 0.1455, 0.9709, 0.1404, 0.9709, 0.1404, 0.963, 0.1342, 0.9673, 0.137, 0.9673, 0.1356, 0.9723, 0.1399, 0.9673, 0.137, 0.9673, 0.1384, 0.9623, 0.137, 0.9673, 0.1399, 0.9673, 0.1384, 0.9723, 0.1384, 0.9723, 0.1356, 0.9723, 0.137, 0.9673, 0.1384, 0.9723, 0.137, 0.9773, 0.1356, 0.9723, 0.1342, 0.9673, 0.1356, 0.9723, 0.1327, 0.9723, 0.1399, 0.9673, 0.1427, 0.9673, 0.1413, 0.9723, 0.1399, 0.9673, 0.1413, 0.9723, 0.1384, 0.9723, 0.1342, 0.9673, 0.137, 0.9673, 0.1356, 0.9723, 0.1399, 0.9673, 0.137, 0.9673, 0.1384, 0.9623, 0.137, 0.9673, 0.1399, 0.9673, 0.1384, 0.9723, 0.1384, 0.9723, 0.1356, 0.9723, 0.137, 0.9673, 0.1384, 0.9723, 0.137, 0.9773, 0.1356, 0.9723, 0.1342, 0.9673, 0.1356, 0.9723, 0.1327, 0.9723, 0.1399, 0.9673, 0.1427, 0.9673, 0.1413, 0.9723, 0.1399, 0.9673, 0.1413, 0.9723, 0.1384, 0.9723, 0.4169, 0.7081, 0.4169, 0.3551, 0.3492, 0.3551, 0.3492, 0.3551, 0.4169, 0.3551, 0.3808, 0.06951, 0.4169, 0.3551, 0.4169, 0.06951, 0.3808, 0.06951, 0.3808, 0.06951, 0.4169, 0.06951, 0.4169, 0.006149, 0.4169, 0.06951, 0.3808, 0.06951, 0.4169, 0.006149, 0.3808, 0.06951, 0.4169, 0.06951, 0.4169, 0.3551, 0.3492, 0.3551, 0.3808, 0.06951, 0.4169, 0.3551, 0.3492, 0.3551, 0.4169, 0.3551, 0.4169, 0.7081, 0.4273, 0.7081, 0.495, 0.3551, 0.4273, 0.3551, 0.495, 0.3551, 0.4634, 0.06951, 0.4273, 0.3551, 0.4634, 0.06951, 0.4273, 0.06951, 0.4273, 0.3551, 0.4273, 0.06951, 0.4634, 0.06951, 0.4273, 0.006149, 0.4634, 0.06951, 0.4273, 0.06951, 0.4273, 0.006149, 0.4273, 0.3551, 0.4273, 0.06951, 0.4634, 0.06951, 0.495, 0.3551, 0.4273, 0.3551, 0.4634, 0.06951, 0.495, 0.3551, 0.4273, 0.7081, 0.4273, 0.3551, 0.1404, 0.9939, 0.1404, 0.9709, 0.1455, 0.9709, 0.1404, 0.963, 0.1455, 0.9709, 0.1404, 0.9709, 0.1404, 0.9939, 0.1455, 0.9709, 0.1404, 0.9709, 0.1404, 0.963, 0.1404, 0.9709, 0.1455, 0.9709, 0.1455, 0.9709, 0.1404, 0.9709, 0.1404, 0.9939, 0.1404, 0.9709, 0.1455, 0.9709, 0.1404, 0.963, 0.1455, 0.9709, 0.1404, 0.9939, 0.1404, 0.9709, 0.1455, 0.9709, 0.1404, 0.9709, 0.1404, 0.963, 0.1074, 0.9701, 0.1017, 0.9701, 0.1045, 0.9601, 0.1045, 0.9801, 0.1017, 0.9701, 0.1074, 0.9701, 0.1045, 0.9801, 0.1074, 0.9701, 0.1102, 0.9801, 0.1074, 0.9701, 0.1131, 0.9701, 0.1102, 0.9801, 0.1073, 0.9641, 0.1016, 0.9641, 0.1044, 0.9541, 0.1044, 0.9741, 0.1016, 0.9641, 0.1073, 0.9641, 0.1044, 0.9741, 0.1073, 0.9641, 0.1102, 0.9741, 0.1073, 0.9641, 0.113, 0.9641, 0.1102, 0.9741, 0.1626, 0.9635, 0.1663, 0.9727, 0.1789, 0.9727, 0.1789, 0.9727, 0.1826, 0.9635, 0.1626, 0.9635, 0.1826, 0.9635, 0.1677, 0.9602, 0.1626, 0.9635, 0.1826, 0.9635, 0.1775, 0.9602, 0.1677, 0.9602, 0.1826, 0.9635, 0.1809, 0.971, 0.1804, 0.9625, 0.1809, 0.971, 0.1788, 0.9851, 0.1783, 0.9795, 0.1788, 0.9851, 0.1724, 0.9843, 0.1783, 0.9795, 0.166, 0.9851, 0.1724, 0.9843, 0.1788, 0.9851, 0.1665, 0.9795, 0.1724, 0.9843, 0.166, 0.9851, 0.166, 0.9851, 0.1639, 0.971, 0.1665, 0.9795, 0.1724, 0.9843, 0.1751, 0.9772, 0.1783, 0.9795, 0.166, 0.9851, 0.1623, 0.9645, 0.1639, 0.971, 0.1623, 0.9645, 0.1644, 0.9625, 0.1639, 0.971, 0.1684, 0.9506, 0.1644, 0.9625, 0.1623, 0.9645, 0.1674, 0.9494, 0.1684, 0.9506, 0.1623, 0.9645, 0.1765, 0.9506, 0.1684, 0.9506, 0.1674, 0.9494, 0.1774, 0.9494, 0.1765, 0.9506, 0.1674, 0.9494, 0.1684, 0.9506, 0.1724, 0.9655, 0.1644, 0.9625, 0.1765, 0.9506, 0.1724, 0.9655, 0.1684, 0.9506, 0.273, 0.5749, 0.2101, 0.3844, 0.2561, 0.3156, 0.3295, 0.5447, 0.273, 0.5749, 0.2561, 0.3156, 0.273, 0.5749, 0.1479, 0.6365, 0.2101, 0.3844, 0.1809, 0.971, 0.1825, 0.9645, 0.1788, 0.9851, 0.2992, 0.04778, 0.2782, 0.1889, 0.1359, 0.03219, 0.09524, 0.229, 0.1359, 0.03219, 0.2782, 0.1889, 0.1668, 0.3447, 0.09524, 0.229, 0.2782, 0.1889, 0.1668, 0.3447, 0.2782, 0.1889, 0.2823, 0.3113, 0.2823, 0.3113, 0.2782, 0.1889, 0.3536, 0.1621, 0.2992, 0.04778, 0.3536, 0.1621, 0.2782, 0.1889, 0.1708, 0.5822, 0.29, 0.4944, 0.2082, 0.6543, 0.1708, 0.5822, 0.3055, 0.2869, 0.29, 0.4944, 0.1708, 0.5822, 0.1915, 0.3642, 0.3055, 0.2869, 0.1469, 0.9681, 0.1412, 0.9694, 0.149, 0.9714, 0.1442, 0.9659, 0.1412, 0.9694, 0.1469, 0.9681, 0.1442, 0.9659, 0.1469, 0.9681, 0.1512, 0.9653, 0.1381, 0.9659, 0.1412, 0.9694, 0.1442, 0.9659, 0.1381, 0.9659, 0.1442, 0.9659, 0.1412, 0.9632, 0.1381, 0.9659, 0.1354, 0.9681, 0.1412, 0.9694, 0.1412, 0.9694, 0.1354, 0.9681, 0.1333, 0.9714, 0.1354, 0.9681, 0.1381, 0.9659, 0.1312, 0.9653, 0.9134, 0.7576, 0.9176, 0.9207, 0.8427, 0.8458, 0.8358, 0.8876, 0.8427, 0.8458, 0.9176, 0.9207, 0.8358, 0.8876, 0.6344, 0.8092, 0.8427, 0.8458, 0.9134, 0.7576, 0.8427, 0.8458, 0.8227, 0.6938, 0.6344, 0.8092, 0.8427, 0.8458, 0.8227, 0.6938, 0.8427, 0.8458, 0.6344, 0.8092, 0.8227, 0.6938, 0.8358, 0.8876, 0.8427, 0.8458, 0.6344, 0.8092, 0.8358, 0.8876, 0.9176, 0.9207, 0.8427, 0.8458, 0.8427, 0.8458, 0.9176, 0.9207, 0.9134, 0.7576, 0.8427, 0.8458, 0.9134, 0.7576, 0.8227, 0.6938, 0.09707, 0.9207, 0.1013, 0.7576, 0.172, 0.8458, 0.172, 0.8458, 0.1789, 0.8876, 0.09707, 0.9207, 0.3803, 0.8092, 0.1789, 0.8876, 0.172, 0.8458, 0.172, 0.8458, 0.1013, 0.7576, 0.192, 0.6938, 0.172, 0.8458, 0.3803, 0.8092, 0.192, 0.6938, 0.1013, 0.7576, 0.172, 0.8458, 0.192, 0.6938, 0.3803, 0.8092, 0.172, 0.8458, 0.192, 0.6938, 0.172, 0.8458, 0.1789, 0.8876, 0.3803, 0.8092, 0.09707, 0.9207, 0.1789, 0.8876, 0.172, 0.8458, 0.09707, 0.9207, 0.172, 0.8458, 0.1013, 0.7576, 0.5198, 0.8813, 0.5791, 0.7642, 0.5791, 0.8813, 0.5198, 0.8813, 0.5791, 0.8813, 0.5791, 0.9984, 0.624, 0.829, 0.5791, 0.8813, 0.5791, 0.7642, 0.624, 0.829, 0.7502, 0.8813, 0.5791, 0.8813, 0.7502, 0.8813, 0.5791, 0.8813, 0.5791, 0.9984, 0.5791, 0.8813, 0.5791, 0.7642, 0.5198, 0.8813, 0.5791, 0.8813, 0.5198, 0.8813, 0.5791, 0.9984, 0.624, 0.829, 0.5791, 0.8813, 0.7502, 0.8813, 0.624, 0.829, 0.5791, 0.7642, 0.5791, 0.8813, 0.5791, 0.8813, 0.7502, 0.8813, 0.5791, 0.9984, 0.4356, 0.7642, 0.4949, 0.8813, 0.4356, 0.8813, 0.4356, 0.8813, 0.4949, 0.8813, 0.4356, 0.9984, 0.4356, 0.8813, 0.3907, 0.829, 0.4356, 0.7642, 0.2645, 0.8813, 0.3907, 0.829, 0.4356, 0.8813, 0.4356, 0.8813, 0.2645, 0.8813, 0.4356, 0.9984, 0.4356, 0.7642, 0.4356, 0.8813, 0.4949, 0.8813, 0.4949, 0.8813, 0.4356, 0.8813, 0.4356, 0.9984, 0.4356, 0.8813, 0.3907, 0.829, 0.2645, 0.8813, 0.4356, 0.7642, 0.3907, 0.829, 0.4356, 0.8813, 0.2645, 0.8813, 0.4356, 0.8813, 0.4356, 0.9984, 0.6118, 0.8489, 0.648, 0.7685, 0.9427, 0.7997, 0.6118, 0.8489, 0.9427, 0.7997, 0.9345, 0.874, 0.6118, 0.8489, 0.9345, 0.874, 0.8963, 0.9861, 0.6118, 0.8489, 0.8963, 0.9861, 0.5225, 1.0, 0.6118, 0.8489, 0.09337, 0.75, 0.648, 0.7685, 0.6118, 0.8489, 0.0573, 0.8167, 0.09337, 0.75, 0.6118, 0.8489, 0.1301, 0.9842, 0.0573, 0.8167, 0.1301, 0.9842, 0.6118, 0.8489, 0.5225, 1.0, 0.6482, 0.7685, 0.6119, 0.8489, 0.9427, 0.7997, 0.9427, 0.7997, 0.6119, 0.8489, 0.9344, 0.874, 0.9344, 0.874, 0.6119, 0.8489, 0.8963, 0.9861, 0.8963, 0.9861, 0.6119, 0.8489, 0.5226, 1.0, 0.0934, 0.75, 0.6119, 0.8489, 0.6482, 0.7685, 0.05728, 0.8167, 0.6119, 0.8489, 0.0934, 0.75, 0.13, 0.9842, 0.6119, 0.8489, 0.05728, 0.8167, 0.6119, 0.8489, 0.13, 0.9842, 0.5226, 1.0])
me_merged_001.materials.append(mat_pii_huraazyesu_red_body)
me_merged_001.materials.append(mat_pii_huraazyesu_red_eye)
me_merged_001.update()
me_merged_001.normals_split_custom_set([tuple(v) for v in zip(*[iter([0.1663, 0.01013, 0.986, -0.7075, -0.7067, -4.202e-06, -0.5787, -0.8156, -1.772e-05, 0.1663, 0.01013, 0.986, -0.1316, 0.1688, 0.9768, -0.7075, -0.7067, -4.202e-06, 0.71, 0.7042, 1.082e-05, -0.1316, 0.1688, 0.9768, 0.1663, 0.01013, 0.986, 0.71, 0.7042, -4.827e-05, 0.3371, 0.9415, -1.657e-06, -0.1317, 0.1688, 0.9768, 0.71, 0.7042, -4.827e-05, -0.1317, 0.1687, -0.9768, 0.3371, 0.9415, -1.657e-06, 0.71, 0.7042, -4.827e-05, 0.1664, 0.01017, -0.986, -0.1317, 0.1687, -0.9768, 0.1664, 0.01017, -0.986, -0.7075, -0.7067, -2.489e-05, -0.1317, 0.1687, -0.9768, 0.1663, 0.01016, -0.986, -0.5787, -0.8156, 1.568e-05, -0.7075, -0.7067, -7.749e-07, 0.7914, -0.6113, -7.629e-06, 0.71, 0.7042, 4.347e-05, 0.1663, 0.01018, 0.986, 0.1664, 0.01011, -0.986, 0.7914, -0.6113, -4.053e-05, -0.5787, -0.8156, 1.075e-05, 0.1663, 0.01018, -0.986, 0.71, 0.7042, -3.293e-05, 0.7914, -0.6113, -1.405e-05, 0.7914, -0.6113, 2.056e-05, 0.1663, 0.01012, 0.986, -0.5787, -0.8156, 1.609e-06, -0.9221, 0.3869, -1.284e-05, -0.1316, 0.1688, -0.9768, -0.7075, -0.7067, 4.772e-06, 0.337, 0.9415, 2.298e-06, -0.1316, 0.1688, -0.9768, -0.9221, 0.3869, -1.284e-05, 0.337, 0.9415, 2.298e-06, -0.9221, 0.3869, -1.284e-05, -0.1316, 0.1688, 0.9768, -0.9221, 0.3869, -1.284e-05, -0.7075, -0.7067, 4.772e-06, -0.1316, 0.1688, 0.9768, -0.03356, 0.008921, -0.9994, 0.1426, 0.1695, -0.9752, 0.7254, -0.6883, 1.028e-05, 0.6234, -0.7819, -2.133e-05, -0.03356, 0.008921, -0.9994, 0.7254, -0.6883, 1.028e-05, -0.03356, 0.008921, -0.9994, -0.6115, 0.7913, 1.29e-05, 0.1426, 0.1695, -0.9752, -0.6114, 0.7913, 6.098e-06, -0.3615, 0.9324, -3.935e-06, 0.1426, 0.1694, -0.9752, -0.6114, 0.7913, 6.098e-06, -0.03354, 0.008862, 0.9994, -0.3615, 0.9324, -3.935e-06, -0.03354, 0.008862, 0.9994, 0.1426, 0.1695, 0.9752, -0.3615, 0.9324, -3.935e-06, -0.03354, 0.008862, 0.9994, 0.6233, -0.7819, -1.061e-05, 0.1426, 0.1695, 0.9752, 0.6234, -0.7819, -1.723e-05, 0.7254, -0.6883, -1.531e-06, 0.1426, 0.1695, 0.9752, -0.7914, -0.6113, 8.076e-06, -0.6114, 0.7913, -4.174e-05, -0.03355, 0.008917, -0.9994, -0.0336, 0.008885, 0.9994, -0.7914, -0.6113, 3.982e-05, 0.6234, -0.7819, 1.252e-05, -0.03355, 0.008916, 0.9994, -0.6114, 0.7913, 2.927e-05, -0.7914, -0.6113, 1.405e-05, -0.7914, -0.6113, -2.077e-05, -0.03356, 0.008891, -0.9994, 0.6234, -0.7819, -2.7e-05, 0.9221, 0.3869, 1.332e-05, 0.1426, 0.1695, 0.9752, 0.7254, -0.6884, -6.333e-06, -0.3615, 0.9324, 3.893e-06, 0.1426, 0.1695, 0.9752, 0.9221, 0.3869, 1.332e-05, -0.3615, 0.9324, 3.893e-06, 0.9221, 0.3869, 1.332e-05, 0.1426, 0.1695, -0.9752, 0.9221, 0.3869, 1.332e-05, 0.7254, -0.6884, -6.333e-06, 0.1426, 0.1695, -0.9752, 0.8226, -0.1632, 0.5447, 0.8228, -0.1634, 0.5443, 0.7957, -0.1474, 0.5875, 0.7957, -0.1474, 0.5875, 0.8226, -0.1632, 0.5447, 0.7957, -0.1474, 0.5875, 0.8228, -0.1634, 0.5443, 0.8226, -0.1632, 0.5447, 0.8299, -0.1677, 0.5321, 0.8299, -0.1677, 0.5321, 0.8299, -0.1677, 0.5321, 0.8228, -0.1634, 0.5443, 0.8299, -0.1677, 0.5321, 0.8299, -0.1677, 0.5321, 0.8299, -0.1677, 0.5321, -0.8226, -0.1632, 0.5447, -0.7957, -0.1474, 0.5875, -0.7957, -0.1474, 0.5875, -0.8228, -0.1634, 0.5443, -0.8226, -0.1632, 0.5447, -0.7957, -0.1474, 0.5875, -0.8299, -0.1677, 0.5321, -0.8226, -0.1632, 0.5447, -0.8228, -0.1634, 0.5443, -0.8228, -0.1634, 0.5443, -0.8299, -0.1677, 0.5321, -0.8299, -0.1677, 0.5321, -0.8299, -0.1677, 0.5321, -0.8299, -0.1677, 0.5321, -0.8299, -0.1677, 0.5321, -0.8226, 0.1632, -0.5447, -0.7957, 0.1474, -0.5875, -0.7957, 0.1474, -0.5875, -0.8228, 0.1634, -0.5443, -0.8226, 0.1632, -0.5447, -0.7957, 0.1474, -0.5875, -0.8299, 0.1677, -0.5321, -0.8226, 0.1632, -0.5447, -0.8228, 0.1634, -0.5443, -0.8228, 0.1634, -0.5443, -0.8299, 0.1677, -0.5321, -0.8299, 0.1677, -0.5321, -0.8299, 0.1677, -0.5321, -0.8299, 0.1677, -0.5321, -0.8299, 0.1677, -0.5321, 0.8226, 0.1632, -0.5447, 0.8228, 0.1634, -0.5443, 0.7957, 0.1474, -0.5875, 0.7957, 0.1474, -0.5875, 0.8226, 0.1632, -0.5447, 0.7957, 0.1474, -0.5875, 0.8228, 0.1634, -0.5443, 0.8226, 0.1632, -0.5447, 0.8299, 0.1677, -0.5321, 0.8299, 0.1677, -0.5321, 0.8299, 0.1677, -0.5321, 0.8228, 0.1634, -0.5443, 0.8299, 0.1677, -0.5321, 0.8299, 0.1677, -0.5321, 0.8299, 0.1677, -0.5321, 0.8985, 0.02423, -0.4383, 0.3782, 0.0433, -0.9247, 0.6217, 0.6552, -0.4292, 0.6321, -0.6181, -0.4674, 0.3782, 0.0433, -0.9247, 0.8985, 0.02423, -0.4383, 0.6321, -0.6181, -0.4674, 0.8985, 0.02423, -0.4383, 0.9159, -0.3991, 0.04343, 0.8985, 0.02423, -0.4383, 0.6217, 0.6552, -0.4292, 0.8927, 0.4257, 0.1476, 0.5538, -0.8323, -0.0248, 0.6321, -0.6181, -0.4674, 0.9159, -0.3991, 0.04343, 0.5538, -0.8323, -0.0248, -6.795e-06, -0.9283, -0.3718, 0.6321, -0.6181, -0.4674, 2.157e-06, -0.5584, -0.8295, 0.3782, 0.0433, -0.9247, 0.6321, -0.6181, -0.4674, 2.891e-06, -0.9283, -0.3718, 2.157e-06, -0.5584, -0.8295, 0.6321, -0.6181, -0.4674, 0.3782, 0.0433, -0.9247, 2.157e-06, -0.5584, -0.8295, -0.3782, 0.0433, -0.9247, -0.3782, 0.0433, -0.9247, 2.157e-06, -0.5584, -0.8295, -0.6321, -0.6181, -0.4674, -0.3782, 0.0433, -0.9247, -0.6321, -0.6181, -0.4674, -0.8985, 0.02423, -0.4383, -0.3782, 0.0433, -0.9247, -0.8985, 0.02423, -0.4383, -0.6217, 0.6552, -0.4292, -0.8985, 0.02423, -0.4383, -0.6321, -0.6181, -0.4674, -0.9159, -0.3991, 0.04344, -0.6217, 0.6552, -0.4292, -0.8985, 0.02423, -0.4383, -0.8927, 0.4257, 0.1476, -0.6321, -0.6181, -0.4674, -0.5538, -0.8323, -0.0248, -0.9159, -0.3991, 0.04344, 8.225e-06, -0.9283, -0.3718, -0.5538, -0.8323, -0.0248, -0.6321, -0.6181, -0.4674, 2.157e-06, -0.5584, -0.8295, 1.034e-05, -0.9283, -0.3718, -0.6321, -0.6181, -0.4674, 1.885e-05, -0.9997, 0.02564, 6.068e-06, -0.9283, -0.3718, 0.5538, -0.8323, -0.02482, 4.828e-06, -0.9283, -0.3718, -1.552e-05, -0.9997, 0.02564, -0.5538, -0.8323, -0.02481, 0.4006, 0.909, 0.1152, 4.008e-06, 0.9451, -0.3269, -3.04e-05, 0.9383, 0.3458, 0.4006, 0.909, 0.1152, 8.41e-06, 0.9383, 0.3458, 0.6187, 0.5151, 0.5933, 3.578e-05, 0.9383, 0.3458, 0.4416, 0.3933, 0.8064, 0.6186, 0.5151, 0.5933, 3.578e-05, 0.9383, 0.3458, 8.334e-07, 0.4533, 0.8914, 0.4416, 0.3933, 0.8064, -9.455e-06, 0.3088, 0.9511, 0.4416, 0.3933, 0.8064, 8.334e-07, 0.4533, 0.8914, 0.5892, 0.04109, 0.8069, 0.4416, 0.3933, 0.8064, -9.455e-06, 0.3088, 0.9511, -0.4416, 0.3933, 0.8064, -9.455e-06, 0.3088, 0.9511, 8.334e-07, 0.4533, 0.8914, 8.334e-07, 0.4533, 0.8914, -2.297e-05, 0.9383, 0.3458, -0.4416, 0.3933, 0.8064, -0.4416, 0.3933, 0.8064, -2.297e-05, 0.9383, 0.3458, -0.6186, 0.5151, 0.5933, -0.4416, 0.3933, 0.8064, -0.5892, 0.04109, 0.8069, -9.455e-06, 0.3088, 0.9511, -1.083e-05, 0.9383, 0.3458, -0.4006, 0.909, 0.1152, -0.6186, 0.5151, 0.5933, -1.947e-05, 0.9451, -0.3269, -0.4006, 0.909, 0.1152, 3.684e-05, 0.9383, 0.3458, 0.8985, 0.02424, -0.4383, 0.9855, -0.02834, 0.1674, 0.9159, -0.3991, 0.04342, 0.8985, 0.02424, -0.4383, 0.8927, 0.4257, 0.1476, 0.9855, -0.02834, 0.1674, 0.7536, -0.5136, 0.4101, 0.5538, -0.8323, -0.02478, 0.9159, -0.3991, 0.04341, 0.7536, -0.5136, 0.4101, 0.3568, -0.8646, 0.3537, 0.5538, -0.8323, -0.02478, -1.967e-05, -0.9997, 0.02564, 0.5538, -0.8323, -0.02478, 0.3568, -0.8646, 0.3537, 0.3568, -0.8646, 0.3537, 0.7536, -0.5136, 0.4101, 0.5905, -0.4423, 0.6751, 0.8927, 0.4257, 0.1476, 0.6217, 0.6552, -0.4292, 0.4006, 0.909, 0.1152, 0.8927, 0.4257, 0.1476, 0.4006, 0.909, 0.1152, 0.6186, 0.5151, 0.5933, 0.5892, 0.04107, 0.8069, -1.102e-05, -0.09677, 0.9953, 0.5905, -0.4423, 0.6751, 1.786e-05, 0.3088, 0.9511, -1.102e-05, -0.09677, 0.9953, 0.5892, 0.04107, 0.8069, 2.43e-06, -0.7579, 0.6524, 0.5905, -0.4423, 0.6751, -1.102e-05, -0.09677, 0.9953, -0.5892, 0.04107, 0.8069, -1.102e-05, -0.09677, 0.9953, 1.786e-05, 0.3088, 0.9511, -0.5892, 0.04107, 0.8069, -0.5905, -0.4423, 0.6751, -1.102e-05, -0.09677, 0.9953, -0.5905, -0.4423, 0.6751, 2.43e-06, -0.7579, 0.6524, -1.102e-05, -0.09677, 0.9953, -0.7536, -0.5136, 0.4101, -0.3568, -0.8646, 0.3537, -0.5905, -0.4423, 0.6751, -0.3568, -0.8646, 0.3537, -0.7536, -0.5136, 0.4101, -0.5538, -0.8323, -0.02478, -0.5538, -0.8323, -0.02478, -0.7536, -0.5136, 0.4101, -0.9159, -0.3991, 0.04341, -0.5538, -0.8323, -0.02478, 1.873e-05, -0.9997, 0.02564, -0.3568, -0.8646, 0.3537, -0.9855, -0.02834, 0.1674, -0.8985, 0.02424, -0.4383, -0.9159, -0.3991, 0.04341, -0.8927, 0.4257, 0.1476, -0.8985, 0.02424, -0.4383, -0.9855, -0.02834, 0.1674, -0.6217, 0.6552, -0.4292, -0.8927, 0.4257, 0.1476, -0.4006, 0.909, 0.1152, -0.4006, 0.909, 0.1152, -0.8927, 0.4257, 0.1476, -0.6186, 0.5151, 0.5933, -0.3568, -0.8646, 0.3538, -1.476e-05, -0.9997, 0.02562, 0.3568, -0.8646, 0.3538, -5.335e-07, 0.5598, -0.8286, -1.288e-05, 0.9451, -0.3269, 0.6217, 0.6552, -0.4292, -5.335e-07, 0.5598, -0.8286, 0.6217, 0.6552, -0.4292, 0.3782, 0.04329, -0.9247, 0.3782, 0.04329, -0.9247, -0.3782, 0.04329, -0.9247, -5.335e-07, 0.5598, -0.8286, -0.6217, 0.6552, -0.4292, -5.335e-07, 0.5598, -0.8286, -0.3782, 0.04329, -0.9247, 1.222e-06, 0.9451, -0.3269, -5.335e-07, 0.5598, -0.8286, -0.6217, 0.6552, -0.4292, 0.6217, 0.6552, -0.4292, 2.423e-05, 0.9451, -0.3269, 0.4006, 0.909, 0.1152, -2.685e-05, 0.9451, -0.3269, -0.6217, 0.6552, -0.4292, -0.4007, 0.909, 0.1152, -8.817e-07, -0.7579, 0.6524, 0.3568, -0.8646, 0.3538, 0.5905, -0.4423, 0.6751, -0.3568, -0.8646, 0.3538, 0.3568, -0.8646, 0.3538, -8.817e-07, -0.7579, 0.6524, -0.3568, -0.8646, 0.3538, -8.817e-07, -0.7579, 0.6524, -0.5905, -0.4423, 0.6751, -0.6049, 0.1838, -0.7748, 0.605, 0.1838, -0.7748, 1.765e-07, -0.1466, -0.9892, -0.8376, -0.4822, -0.2566, -0.6049, 0.1838, -0.7748, 1.765e-07, -0.1466, -0.9892, 0.605, 0.1838, -0.7748, 0.8376, -0.4823, -0.2566, 1.765e-07, -0.1466, -0.9892, 0.8376, -0.4823, -0.2566, 0.6029, -0.3844, -0.6991, 1.765e-07, -0.1466, -0.9892, 0.8376, -0.4823, -0.2566, 0.616, -0.3879, -0.6856, 0.6029, -0.3844, -0.6991, -0.6029, -0.3844, -0.6991, -0.8376, -0.4822, -0.2566, 1.765e-07, -0.1466, -0.9892, -0.6029, -0.3844, -0.6991, -0.616, -0.3879, -0.6856, -0.8376, -0.4822, -0.2566, -0.8376, -0.4822, -0.2566, -0.9922, -0.1038, 0.0686, -0.6049, 0.1838, -0.7748, 0.6049, 0.1838, -0.7748, 0.9922, -0.1037, 0.0686, 0.8376, -0.4822, -0.2566, -0.4748, -0.5759, 0.6655, -0.8376, -0.4823, -0.2566, -1.216e-05, -0.4845, 0.8748, -0.4748, -0.5759, 0.6655, -0.9922, -0.1038, 0.06861, -0.8376, -0.4823, -0.2566, 0.4747, -0.5759, 0.6655, -0.4747, -0.5759, 0.6655, 1.697e-05, -0.4845, 0.8748, 0.8376, -0.4823, -0.2566, 0.4748, -0.5759, 0.6655, -7.54e-06, -0.4845, 0.8748, 0.8376, -0.4823, -0.2566, 0.9922, -0.1038, 0.06861, 0.4748, -0.5759, 0.6655, -0.4587, 0.2357, -0.8567, 0.4587, 0.2357, -0.8568, 0.6049, 0.1837, -0.7748, -0.605, 0.1837, -0.7748, -0.4587, 0.2357, -0.8567, 0.6049, 0.1837, -0.7748, -0.7949, 0.5475, -0.2614, -0.4587, 0.2357, -0.8567, -0.605, 0.1837, -0.7748, -0.9501, -0.05184, -0.3075, -0.7949, 0.5475, -0.2614, -0.605, 0.1837, -0.7748, 0.6049, 0.1837, -0.7748, 0.4587, 0.2357, -0.8568, 0.9501, -0.05185, -0.3075, 0.4587, 0.2357, -0.8568, 0.7949, 0.5475, -0.2615, 0.9501, -0.05185, -0.3075, -0.4587, 0.2357, -0.8567, 9.355e-05, 0.9889, -0.1488, 0.4587, 0.2357, -0.8568, -0.9922, -0.1038, 0.06861, -0.9501, -0.05184, -0.3075, -0.605, 0.1837, -0.7748, 0.6049, 0.1837, -0.7748, 0.9501, -0.05185, -0.3075, 0.9922, -0.1038, 0.06862, -0.7926, 0.3283, 0.5139, -0.1476, 0.6117, 0.7772, -0.7949, 0.5475, -0.2614, -0.1476, 0.6117, 0.7772, 7.749e-05, 0.9889, -0.1488, -0.7949, 0.5475, -0.2614, 0.1476, 0.6117, 0.7772, 7.749e-05, 0.9889, -0.1488, -0.1476, 0.6117, 0.7772, 0.7949, 0.5475, -0.2614, 7.749e-05, 0.9889, -0.1488, 0.1476, 0.6117, 0.7772, 0.7926, 0.3283, 0.5139, 0.7949, 0.5475, -0.2614, 0.1476, 0.6117, 0.7772, -0.7949, 0.5475, -0.2614, -3.192e-05, 0.9889, -0.1488, -0.4587, 0.2357, -0.8568, 0.4587, 0.2357, -0.8568, 2.287e-05, 0.9889, -0.1488, 0.7949, 0.5475, -0.2614, -0.3392, -0.1018, 0.9352, -0.7926, 0.3282, 0.5138, -0.9501, -0.05185, -0.3075, -0.3392, -0.1018, 0.9352, -0.1476, 0.6117, 0.7772, -0.7926, 0.3283, 0.5139, -0.7926, 0.3283, 0.5139, -0.7949, 0.5475, -0.2614, -0.9501, -0.05186, -0.3075, 0.9501, -0.05186, -0.3075, 0.7926, 0.3282, 0.5138, 0.3392, -0.1018, 0.9352, 0.7926, 0.3283, 0.5139, 0.1476, 0.6117, 0.7772, 0.3391, -0.1018, 0.9352, 0.9501, -0.05185, -0.3075, 0.7949, 0.5475, -0.2614, 0.7926, 0.3283, 0.5139, 0.1476, 0.6117, 0.7772, -0.1476, 0.6117, 0.7772, -0.3391, -0.1018, 0.9352, 0.3391, -0.1018, 0.9352, 0.1476, 0.6117, 0.7772, -0.3391, -0.1018, 0.9352, 0.3391, -0.1018, 0.9352, -0.3391, -0.1018, 0.9352, -0.4748, -0.576, 0.6655, 0.4748, -0.5759, 0.6655, 0.3391, -0.1018, 0.9352, -0.4748, -0.576, 0.6655, -0.3391, -0.1018, 0.9352, -0.9922, -0.1038, 0.06863, -0.4748, -0.576, 0.6655, -0.3391, -0.1018, 0.9352, -0.9501, -0.0518, -0.3075, -0.9922, -0.1038, 0.06863, 0.9922, -0.1038, 0.06863, 0.3391, -0.1018, 0.9352, 0.4748, -0.5759, 0.6655, 0.9922, -0.1038, 0.06863, 0.9501, -0.05181, -0.3075, 0.3391, -0.1018, 0.9352, 0.0, -1.0, 0.0, 0.0, -1.0, 0.0, 0.0, -1.0, 0.0, 0.0, -1.0, 0.0, 0.0, -1.0, 0.0, 0.0, -1.0, 0.0, -1.481e-05, -0.4845, 0.8748, 0.6561, 0.05955, 0.7524, 0.8376, -0.4822, -0.2566, -1.481e-05, -0.4845, 0.8748, 0.6622, 0.06109, 0.7468, 0.6561, 0.05955, 0.7524, -0.656, 0.05954, 0.7524, 9.965e-06, -0.4845, 0.8748, -0.8376, -0.4822, -0.2566, -0.656, 0.05954, 0.7524, -0.6622, 0.06109, 0.7468, 9.965e-06, -0.4845, 0.8748, 0.5877, 0.6132, -0.5278, 0.7918, -0.4517, 0.411, 0.1213, -0.6928, -0.7108, 0.1213, -0.6928, -0.7108, 0.7918, -0.4517, 0.411, -0.1931, -0.7452, -0.6382, 0.7918, -0.4517, 0.411, 0.6695, -0.5521, 0.497, -0.1931, -0.7452, -0.6382, -0.1931, -0.7452, -0.6382, 0.6695, -0.5521, 0.497, -0.591, -0.6114, 0.5262, 0.6695, -0.5521, 0.4969, -0.2194, 0.5329, 0.8172, -0.591, -0.6114, 0.5262, -0.2194, 0.5329, 0.8172, 0.6695, -0.5521, 0.4969, 0.7918, -0.4518, 0.411, 0.09442, 0.6173, 0.7811, -0.2194, 0.5329, 0.8172, 0.7918, -0.4518, 0.411, 0.09442, 0.6173, 0.7811, 0.7918, -0.4518, 0.411, 0.5877, 0.6131, -0.5279, 0.5877, 0.6131, -0.5279, 0.1214, -0.6928, -0.7108, -0.782, 0.4612, -0.4192, 0.1214, -0.6928, -0.7108, -0.1931, -0.7452, -0.6382, -0.782, 0.4612, -0.4192, -0.1931, -0.7452, -0.6382, -0.7384, 0.5, -0.4524, -0.782, 0.4612, -0.4192, -0.7384, 0.5, -0.4524, -0.1931, -0.7452, -0.6382, -0.591, -0.6114, 0.5262, -0.2194, 0.5329, 0.8173, -0.7384, 0.5, -0.4524, -0.591, -0.6114, 0.5263, -0.782, 0.4612, -0.4192, -0.7384, 0.5, -0.4524, -0.2194, 0.5329, 0.8173, 0.09443, 0.6173, 0.7811, -0.782, 0.4612, -0.4192, -0.2194, 0.5329, 0.8173, 0.09443, 0.6173, 0.7811, 0.5877, 0.6132, -0.5278, -0.782, 0.4612, -0.4192, 0.125, 0.7466, -0.6534, 0.9926, -0.08198, 0.08993, 0.0316, -0.544, -0.8385, -0.125, -0.7466, 0.6534, 0.0316, -0.544, -0.8385, 0.9926, -0.08198, 0.08993, 0.125, 0.7466, -0.6534, 0.0316, -0.544, -0.8385, -0.9916, 0.08807, -0.0952, -0.125, -0.7466, 0.6534, -0.9916, 0.08807, -0.0952, 0.0316, -0.544, -0.8385, 0.004788, 0.7615, 0.6482, 0.9926, -0.082, 0.08989, 0.1251, 0.7466, -0.6534, 0.9926, -0.082, 0.08989, 0.004788, 0.7615, 0.6482, -0.125, -0.7466, 0.6534, 0.004788, 0.7615, 0.6482, 0.1251, 0.7466, -0.6534, -0.9916, 0.08803, -0.09523, 0.004788, 0.7615, 0.6482, -0.9916, 0.08803, -0.09523, -0.125, -0.7466, 0.6534, -0.5422, -0.7874, -0.2932, -8.27e-07, 0.3489, -0.9372, 0.8407, -0.5074, -0.1889, -0.8398, 0.5088, 0.1894, 1.326e-05, 0.3489, -0.9372, -0.5421, -0.7875, -0.2932, 1.326e-05, 0.3489, -0.9372, -0.8398, 0.5088, 0.1894, 0.5422, 0.7875, 0.2932, 0.5422, 0.7875, 0.2931, 0.8407, -0.5074, -0.1889, 2.876e-05, 0.3489, -0.9372, 0.5422, 0.7875, 0.2931, 2.799e-05, -0.3489, 0.9372, 0.8407, -0.5074, -0.1889, -0.5422, -0.7874, -0.2931, 0.8407, -0.5074, -0.1889, -1.389e-05, -0.3489, 0.9372, -0.8398, 0.5088, 0.1894, -0.5421, -0.7875, -0.2931, 1.364e-05, -0.3489, 0.9372, -0.8398, 0.5087, 0.1894, 1.207e-06, -0.3489, 0.9372, 0.5422, 0.7875, 0.2932, 0.572, -0.7687, -0.2862, -1.376e-05, 0.3489, -0.9372, 0.8197, 0.5368, 0.1998, -0.8207, -0.5354, -0.1993, -5.99e-06, 0.3489, -0.9372, 0.5721, -0.7687, -0.2862, -5.99e-06, 0.3489, -0.9372, -0.8207, -0.5354, -0.1993, -0.572, 0.7687, 0.2862, -0.572, 0.7687, 0.2862, 0.8198, 0.5367, 0.1998, -2.25e-06, 0.3489, -0.9371, -0.572, 0.7687, 0.2862, 1.112e-05, -0.3489, 0.9372, 0.8198, 0.5367, 0.1998, 0.572, -0.7687, -0.2862, 0.8197, 0.5367, 0.1998, -1.252e-05, -0.3489, 0.9372, -0.8208, -0.5354, -0.1993, 0.5721, -0.7687, -0.2861, 2.235e-07, -0.3489, 0.9372, -0.8207, -0.5355, -0.1994, -2.927e-05, -0.3489, 0.9372, -0.572, 0.7687, 0.2862, -0.5877, 0.6131, -0.5279, -0.7918, -0.4518, 0.411, -0.09441, 0.6173, 0.7811, -0.09441, 0.6173, 0.7811, -0.7918, -0.4518, 0.411, 0.2194, 0.5329, 0.8172, -0.7918, -0.4518, 0.411, -0.6695, -0.5521, 0.4969, 0.2194, 0.5329, 0.8172, 0.2194, 0.5329, 0.8172, -0.6695, -0.5521, 0.4969, 0.591, -0.6114, 0.5262, -0.6695, -0.5521, 0.4969, 0.1931, -0.7452, -0.6382, 0.591, -0.6114, 0.5262, 0.1931, -0.7452, -0.6382, -0.6695, -0.5521, 0.4969, -0.7918, -0.4517, 0.411, -0.1213, -0.6928, -0.7108, 0.1931, -0.7452, -0.6382, -0.7918, -0.4517, 0.411, -0.1213, -0.6928, -0.7108, -0.7918, -0.4517, 0.411, -0.5877, 0.6132, -0.5278, -0.5877, 0.6132, -0.5278, -0.09445, 0.6173, 0.7811, 0.782, 0.4612, -0.4192, -0.09445, 0.6173, 0.7811, 0.2194, 0.5329, 0.8172, 0.782, 0.4612, -0.4192, 0.2194, 0.5329, 0.8172, 0.7384, 0.5, -0.4524, 0.782, 0.4612, -0.4192, 0.7384, 0.5, -0.4524, 0.2194, 0.5329, 0.8172, 0.591, -0.6114, 0.5262, 0.1931, -0.7453, -0.6382, 0.7384, 0.5, -0.4524, 0.591, -0.6114, 0.5262, 0.782, 0.4612, -0.4192, 0.7384, 0.5, -0.4524, 0.1931, -0.7453, -0.6382, -0.1213, -0.6929, -0.7108, 0.782, 0.4612, -0.4192, 0.1931, -0.7453, -0.6382, -0.1213, -0.6929, -0.7108, -0.5877, 0.6131, -0.5279, 0.782, 0.4612, -0.4192, -0.125, 0.7466, -0.6534, -0.9926, -0.08201, 0.08989, -0.004785, 0.7615, 0.6482, 0.125, -0.7466, 0.6534, -0.004785, 0.7615, 0.6482, -0.9926, -0.08201, 0.08989, -0.125, 0.7466, -0.6534, -0.004785, 0.7615, 0.6482, 0.9916, 0.08804, -0.09523, 0.125, -0.7466, 0.6534, 0.9916, 0.08804, -0.09523, -0.004785, 0.7615, 0.6482, -0.03161, -0.544, -0.8385, -0.9926, -0.08197, 0.08992, -0.1251, 0.7466, -0.6534, -0.9926, -0.08197, 0.08992, -0.03161, -0.544, -0.8385, 0.125, -0.7466, 0.6534, -0.03161, -0.544, -0.8385, -0.1251, 0.7466, -0.6534, 0.9916, 0.08807, -0.09519, -0.03161, -0.544, -0.8385, 0.9916, 0.08807, -0.09519, 0.125, -0.7466, 0.6534, -0.007258, 0.02003, 0.9998, 0.7273, -0.06964, 0.6827, -0.07739, 0.3203, 0.9441, -0.1106, -0.4788, 0.8709, 0.7273, -0.06964, 0.6827, -0.007258, 0.02003, 0.9998, -0.1107, -0.4788, 0.8709, -0.007249, 0.02005, 0.9998, -0.5579, 0.07048, 0.8269, -0.007231, 0.02003, 0.9998, -0.07736, 0.3203, 0.9441, -0.5579, 0.07048, 0.8269, 0.007212, 0.02005, 0.9998, 0.5579, 0.0705, 0.8269, 0.07736, 0.3203, 0.9441, 0.1107, -0.4788, 0.8709, 0.5579, 0.0705, 0.8269, 0.007212, 0.02005, 0.9998, 0.1106, -0.4788, 0.871, 0.00727, 0.02001, 0.9998, -0.7273, -0.06969, 0.6827, 0.007237, 0.02001, 0.9998, 0.07739, 0.3203, 0.9442, -0.7273, -0.06967, 0.6827, -0.1025, -0.9412, -0.3219, -0.1073, -0.8618, -0.4958, 0.1073, -0.8618, -0.4958, 0.1073, -0.8618, -0.4958, 0.1025, -0.9412, -0.3219, -0.1025, -0.9412, -0.3219, 0.1025, -0.9412, -0.3219, -0.05222, -0.9653, -0.2559, -0.1025, -0.9412, -0.3219, 0.1025, -0.9412, -0.3219, 0.05222, -0.9653, -0.2559, -0.05222, -0.9653, -0.2559, 0.1025, -0.9412, -0.3219, 0.9153, 0.3841, 0.1213, 0.4375, 0.5621, 0.7018, 0.9153, 0.3842, 0.1213, 0.1073, -0.8618, -0.4958, 0.6712, 0.5373, -0.5107, 0.1073, -0.8618, -0.4958, 1.01e-05, 0.3334, -0.9428, 0.6712, 0.5373, -0.5107, -0.1073, -0.8618, -0.4958, 1.01e-05, 0.3334, -0.9428, 0.1073, -0.8618, -0.4958, -0.6712, 0.5373, -0.5107, 1.01e-05, 0.3334, -0.9428, -0.1073, -0.8618, -0.4958, -0.1073, -0.8618, -0.4958, -0.9153, 0.3842, 0.1213, -0.6712, 0.5373, -0.5107, 1.01e-05, 0.3334, -0.9428, 0.07084, 0.6915, 0.7189, 0.6712, 0.5373, -0.5107, -0.1072, -0.8618, -0.4958, -0.1025, -0.9412, -0.3219, -0.9153, 0.3842, 0.1213, -0.1025, -0.9412, -0.3218, -0.4375, 0.5621, 0.7018, -0.9153, 0.3841, 0.1213, -0.2991, 0.5868, 0.7525, -0.4375, 0.5621, 0.7018, -0.1025, -0.9412, -0.3218, -0.05219, -0.9653, -0.256, -0.2991, 0.5868, 0.7525, -0.1025, -0.9412, -0.3218, 0.2991, 0.5868, 0.7525, -0.2991, 0.5868, 0.7525, -0.05219, -0.9653, -0.256, 0.05219, -0.9653, -0.2559, 0.2991, 0.5868, 0.7525, -0.05219, -0.9653, -0.256, -0.2991, 0.5868, 0.7525, 5.811e-07, 0.6696, 0.7427, -0.4375, 0.5621, 0.7018, 0.2991, 0.5868, 0.7525, 5.811e-07, 0.6696, 0.7427, -0.2991, 0.5868, 0.7525, 0.4375, 0.5621, 0.7018, 0.2991, 0.5868, 0.7524, 0.05219, -0.9653, -0.256, 0.1024, -0.9412, -0.3219, 0.4375, 0.5621, 0.7018, 0.05219, -0.9653, -0.256, 0.4375, 0.5621, 0.7018, 2.307e-05, 0.6696, 0.7427, 0.2991, 0.5868, 0.7524, 0.9153, 0.3842, 0.1213, 0.1025, -0.9412, -0.322, 0.1072, -0.8618, -0.4958, 0.07087, 0.6915, 0.7189, -0.07086, 0.6915, 0.7189, 1.87e-06, 0.6696, 0.7427, -0.4375, 0.5621, 0.7018, 1.87e-06, 0.6696, 0.7427, -0.07086, 0.6915, 0.7189, -0.9152, 0.3842, 0.1213, -0.4375, 0.5621, 0.7018, -0.07086, 0.6915, 0.7189, -0.9152, 0.3842, 0.1213, -0.07086, 0.6915, 0.7189, -0.6712, 0.5373, -0.5107, -0.6712, 0.5373, -0.5107, -0.07086, 0.6915, 0.7189, 6.765e-06, 0.3334, -0.9428, 0.07082, 0.6915, 0.7189, 6.765e-06, 0.3334, -0.9428, -0.07086, 0.6915, 0.7189, 0.07085, 0.6915, 0.7189, 0.9152, 0.3842, 0.1213, 0.6712, 0.5373, -0.5107, 0.07085, 0.6915, 0.7189, 0.4375, 0.5621, 0.7018, 0.9152, 0.3842, 0.1213, 0.07083, 0.6915, 0.7189, -2.38e-06, 0.6696, 0.7427, 0.4375, 0.5621, 0.7018, -1.841e-07, -0.9747, -0.2234, 0.0, -0.9747, -0.2234, -1.464e-07, -0.9747, -0.2234, -1.581e-07, -0.9747, -0.2234, 0.0, -0.9747, -0.2234, -1.841e-07, -0.9747, -0.2234, -1.581e-07, -0.9747, -0.2234, -1.841e-07, -0.9747, -0.2234, -6.044e-07, -0.9747, -0.2234, 1.608e-07, -0.9747, -0.2234, 0.0, -0.9747, -0.2234, -1.581e-07, -0.9747, -0.2234, 1.608e-07, -0.9747, -0.2234, -1.581e-07, -0.9747, -0.2234, 0.0, -0.9747, -0.2234, 1.608e-07, -0.9747, -0.2234, 1.865e-07, -0.9747, -0.2234, 0.0, -0.9747, -0.2234, 0.0, -0.9747, -0.2234, 1.865e-07, -0.9747, -0.2234, 1.464e-07, -0.9747, -0.2234, 1.865e-07, -0.9747, -0.2234, 1.608e-07, -0.9747, -0.2234, 6.136e-07, -0.9747, -0.2234, -0.05683, 0.994, 0.09347, -0.5483, 0.07073, 0.8333, 0.8607, 0.07496, 0.5036, -0.3834, -0.7211, 0.5771, 0.8607, 0.07502, 0.5036, -0.5483, 0.07071, 0.8333, -0.3834, -0.7211, 0.5771, 0.4454, -0.5816, -0.6807, 0.8607, 0.07502, 0.5036, -0.05681, 0.994, 0.09345, 0.8607, 0.07499, 0.5035, 0.5251, 0.3028, -0.7954, 0.4454, -0.5816, -0.6807, -0.8022, 0.08291, -0.5913, 0.5251, 0.3028, -0.7954, 0.8607, 0.07499, 0.5035, 0.4454, -0.5816, -0.6807, 0.5251, 0.3028, -0.7954, -0.3834, -0.7211, 0.5771, -0.8022, 0.08292, -0.5913, 0.4454, -0.5816, -0.6807, -0.3834, -0.7211, 0.5771, -0.5483, 0.07074, 0.8333, -0.8022, 0.08292, -0.5913, -0.8022, 0.08288, -0.5912, -0.5483, 0.07076, 0.8333, -0.05681, 0.994, 0.09351, -0.8022, 0.08288, -0.5913, -0.05684, 0.994, 0.09346, 0.5251, 0.3027, -0.7954, 0.5483, 0.07076, 0.8333, 0.05686, 0.994, 0.09348, -0.8607, 0.07498, 0.5036, -0.8607, 0.07502, 0.5036, 0.3834, -0.7211, 0.5771, 0.5483, 0.07074, 0.8333, -0.4454, -0.5816, -0.6807, 0.3834, -0.7211, 0.5771, -0.8607, 0.07502, 0.5036, -0.8607, 0.07498, 0.5036, 0.0568, 0.994, 0.09348, -0.5251, 0.3027, -0.7954, 0.8022, 0.08288, -0.5913, -0.4454, -0.5816, -0.6807, -0.5251, 0.3028, -0.7954, 0.05681, 0.994, 0.09345, 0.8022, 0.08288, -0.5913, -0.5251, 0.3028, -0.7954, -0.4454, -0.5816, -0.6807, -0.8607, 0.07502, 0.5035, -0.5251, 0.3028, -0.7954, 0.8022, 0.08291, -0.5913, 0.3834, -0.7211, 0.5771, -0.4454, -0.5816, -0.6807, 0.5483, 0.07071, 0.8333, 0.3834, -0.7211, 0.5771, 0.8022, 0.08291, -0.5913, 0.5483, 0.07073, 0.8333, 0.8022, 0.08285, -0.5912, 0.05681, 0.994, 0.09348, -2.81e-05, 1.0, 2.769e-05, 0.9652, 0.213, -0.1517, -0.3982, 0.009627, -0.9173, -2.81e-05, 1.0, 2.769e-05, -0.3982, 0.009627, -0.9173, -0.9862, -0.05897, 0.155, 0.9449, -0.2918, -0.1485, -0.3982, 0.009707, -0.9172, 0.9652, 0.2131, -0.1517, 0.9449, -0.2918, -0.1485, -0.6198, -0.7787, 0.09745, -0.3982, 0.009707, -0.9172, -0.6198, -0.7787, 0.09739, -0.09762, 0.009641, 0.9952, -0.9862, -0.05899, 0.155, -0.09758, 0.009619, 0.9952, 0.9652, 0.213, -0.1517, -6.494e-05, 1.0, -1.24e-05, -0.09758, 0.009619, 0.9952, -6.494e-05, 1.0, -1.24e-05, -0.9862, -0.05896, 0.1549, 0.9449, -0.2918, -0.1485, -0.09763, 0.009713, 0.9952, -0.6198, -0.7787, 0.0974, 0.9449, -0.2918, -0.1485, 0.9652, 0.213, -0.1517, -0.09763, 0.009713, 0.9952, -0.3982, 0.009647, -0.9173, -0.6198, -0.7787, 0.09742, -0.9862, -0.059, 0.155, -0.9652, 0.213, -0.1517, 5.767e-05, 1.0, 3.242e-05, 0.3981, 0.00962, -0.9173, 0.3981, 0.00962, -0.9173, 5.767e-05, 1.0, 3.242e-05, 0.9861, -0.05896, 0.155, 0.3982, 0.009713, -0.9173, -0.9449, -0.2918, -0.1485, -0.9652, 0.213, -0.1517, 0.6198, -0.7787, 0.09743, -0.9449, -0.2918, -0.1485, 0.3982, 0.009713, -0.9173, 0.09762, 0.009647, 0.9952, 0.6198, -0.7787, 0.0974, 0.9862, -0.059, 0.155, -0.9652, 0.213, -0.1517, 0.09761, 0.009627, 0.9952, -5.808e-05, 1.0, -3.266e-05, -5.808e-05, 1.0, -3.266e-05, 0.09761, 0.009627, 0.9952, 0.9862, -0.05897, 0.155, 0.09763, 0.009706, 0.9952, -0.9449, -0.2918, -0.1485, 0.6198, -0.7787, 0.09737, -0.9652, 0.2131, -0.1517, -0.9449, -0.2918, -0.1485, 0.09763, 0.009706, 0.9952, 0.6198, -0.7787, 0.09743, 0.3982, 0.009641, -0.9173, 0.9862, -0.05899, 0.155, 0.7495, -0.002083, 0.662, 0.7537, -0.5136, 0.4101, 0.9159, -0.3991, 0.04343, 0.7495, -0.002083, 0.662, 0.9159, -0.3991, 0.04343, 0.9855, -0.02833, 0.1674, 0.7495, -0.002083, 0.662, 0.9855, -0.02833, 0.1674, 0.8927, 0.4257, 0.1476, 0.7495, -0.002083, 0.662, 0.8927, 0.4257, 0.1476, 0.6186, 0.5151, 0.5933, 0.7495, -0.002083, 0.662, 0.5905, -0.4423, 0.675, 0.7537, -0.5136, 0.4101, 0.7495, -0.002083, 0.662, 0.5892, 0.04107, 0.8069, 0.5905, -0.4423, 0.675, 0.7495, -0.002083, 0.662, 0.4416, 0.3933, 0.8064, 0.5892, 0.04107, 0.8069, 0.4416, 0.3933, 0.8064, 0.7495, -0.002083, 0.662, 0.6186, 0.5151, 0.5933, -0.7536, -0.5136, 0.4101, -0.7495, -0.00208, 0.662, -0.9159, -0.3991, 0.04344, -0.9159, -0.3991, 0.04344, -0.7495, -0.00208, 0.662, -0.9855, -0.02833, 0.1674, -0.9855, -0.02833, 0.1674, -0.7495, -0.00208, 0.662, -0.8927, 0.4257, 0.1476, -0.8927, 0.4257, 0.1476, -0.7495, -0.00208, 0.662, -0.6187, 0.5151, 0.5933, -0.5905, -0.4423, 0.675, -0.7495, -0.00208, 0.662, -0.7536, -0.5136, 0.4101, -0.5892, 0.04108, 0.8069, -0.7495, -0.00208, 0.662, -0.5905, -0.4423, 0.675, -0.4416, 0.3933, 0.8064, -0.7495, -0.00208, 0.662, -0.5892, 0.04108, 0.8069, -0.7495, -0.00208, 0.662, -0.4416, 0.3933, 0.8064, -0.6187, 0.5151, 0.5933])] * 3)])
me_cube = bpy.data.meshes.new('Cube')
me_cube.from_pydata([(1.0, 1.0, 1.0), (1.0, 1.0, -1.0), (1.0, -1.0, 1.0), (1.0, -1.0, -1.0), (-1.0, 1.0, 1.0), (-1.0, 1.0, -1.0), (-1.0, -1.0, 1.0), (-1.0, -1.0, -1.0)], [], [(0, 4, 6, 2), (3, 2, 6, 7), (7, 6, 4, 5), (5, 1, 3, 7), (1, 0, 2, 3), (5, 4, 0, 1)])
_uv = me_cube.uv_layers.new(name='UVMap')
_uv.uv.foreach_set('vector', [0.625, 0.5, 0.875, 0.5, 0.875, 0.75, 0.625, 0.75, 0.375, 0.75, 0.625, 0.75, 0.625, 1.0, 0.375, 1.0, 0.375, 0.0, 0.625, 0.0, 0.625, 0.25, 0.375, 0.25, 0.125, 0.5, 0.375, 0.5, 0.375, 0.75, 0.125, 0.75, 0.375, 0.5, 0.625, 0.5, 0.625, 0.75, 0.375, 0.75, 0.375, 0.25, 0.625, 0.25, 0.625, 0.5, 0.375, 0.5])
me_cube.materials.append(mat_material)
me_cube.use_mirror_vertex_groups = False
me_cube.update()
arm_armature_001 = bpy.data.armatures.new('Armature.001')  # bones are not reproduced

# ---- objects
ob_671_13 = bpy.data.objects.new('671_13', arm_armature_001)
ob_merged = bpy.data.objects.new('merged', me_merged_001)
ob_cube = bpy.data.objects.new('Cube', me_cube)
ob_light = bpy.data.objects.new('Light', light_light)
ob_camera = bpy.data.objects.new('Camera', cam_camera)

# ---- transforms, parenting, visibility, modifiers, constraints
ob_671_13.location = (0.0, 0.0, 0.0)
ob_671_13.rotation_euler = (1.571, -0.0, 0.0)
ob_merged.parent = ob_671_13
ob_merged.location = (0.0, 0.0, 0.0)
ob_merged.color = (0.8, 0.8, 0.8, 1.0)
_vg = ob_merged.vertex_groups.new(name='BODY')
_vg.add([179, 180, 181, 182, 183, 184, 185, 186, 187, 188, 189, 190, 191, 192, 193, 194, 195, 196, 197, 198, 199, 200, 201, 202, 203, 204, 205, 206, 207, 208, 209, 210, 211, 212, 213, 215, 216, 217, 219, 220, 221, 222, 223, 224, 226, 228, 229, 232, 233, 234, 235, 236, 237, 238, 239, 240, 241, 242, 243, 244, 245, 246, 247, 248, 249, 250, 251, 252, 253, 254, 359, 360, 361, 362, 363, 364, 365, 366, 367, 368, 369, 370, 371, 372, 373, 374, 375, 376, 377, 378, 379, 380, 381, 382, 383, 384, 385, 386, 387, 388, 389, 390, 391, 392, 393, 394, 395, 396, 397, 398, 399, 400, 401, 402, 403, 404, 405, 406, 407, 408, 409, 410, 411, 412, 413, 414, 415, 416, 417, 418, 419, 420, 421, 422, 423, 424, 425, 426, 427, 428, 429, 430, 431, 432, 433, 434, 435, 436, 437, 438, 439, 440, 441, 442, 443, 444, 445, 446, 447, 448, 449, 450, 451, 452, 453, 454, 455, 456, 457, 458, 459, 460, 461, 462, 463, 464, 465, 466, 467, 468, 469, 470, 471, 472, 473, 474, 475, 476, 477, 478, 479, 480, 481, 482, 483, 484, 485, 486, 487, 488, 489, 490, 491, 492, 493], 1.0, 'REPLACE')
_vg = ob_merged.vertex_groups.new(name='ARM')
_vg.add([214, 218, 225, 227, 230, 231], 1.0, 'REPLACE')
_vg = ob_merged.vertex_groups.new(name='HEAD')
_vg.add([25, 53, 56, 57, 58, 59, 60, 61, 62, 63, 64, 65, 66, 67, 68, 69, 70, 71, 72, 73, 74, 75, 76, 77, 78, 79, 80, 81, 82, 83, 84, 85, 86, 87, 88, 89, 90, 91, 92, 93, 94, 95, 96, 97, 98, 99, 100, 101, 102, 103, 104, 105, 106, 107, 108, 109, 110, 111, 112, 113, 114, 115, 116, 117, 118, 119, 120, 121, 122, 123, 124, 125, 126, 127, 128, 129, 130, 131, 132, 133, 134, 135, 136, 137, 138, 139, 140, 141, 142, 143, 144, 145, 146, 147, 148, 149, 150, 151, 152, 153, 154, 155, 156, 157, 158, 159, 160, 161, 162, 163, 164, 165, 166, 167, 168, 169, 170, 171, 172, 173, 174, 175, 176, 177, 178, 494, 495, 496, 497, 498, 499, 500, 501, 502, 503, 504, 505, 506, 507, 508, 509, 510, 511], 1.0, 'REPLACE')
_vg = ob_merged.vertex_groups.new(name='EAR')
_vg.add([0, 1, 2, 3, 4, 5, 6, 7, 8, 9, 10, 11, 12, 13, 14, 15, 16, 17, 18, 19, 20, 21, 22, 23, 24, 26, 27, 28, 29, 30, 31, 32, 33, 34, 35, 36, 37, 38, 39, 40, 41, 42, 43, 44, 45, 46, 47, 48, 49, 50, 51, 52, 54, 55], 1.0, 'REPLACE')
_vg = ob_merged.vertex_groups.new(name='TAIL')
_vg.add([255, 256, 257, 258, 259, 260, 261, 262, 263, 264, 265, 266, 267, 268, 269, 270, 271, 272, 273, 274, 275, 276, 277, 278, 279, 280, 281, 282, 283, 284, 285, 286, 287, 288, 289, 290, 291, 292, 293, 294, 295, 296, 297, 298, 299, 300, 301, 302, 303, 304, 305, 306, 307, 308, 309, 310, 311, 312, 313, 314, 315, 316, 317, 318, 319, 320, 321, 322, 323, 324, 325, 326, 327, 328, 329, 330, 331, 332, 333, 334, 335, 336, 337, 338, 339, 340, 341, 342, 343, 344, 345, 346, 347, 348, 349, 350, 351, 352, 353, 354, 355, 356, 357, 358], 1.0, 'REPLACE')
_m = ob_merged.modifiers.new('Armature', 'ARMATURE')
_m.object = ob_671_13
ob_cube.location = (0.0, 0.0, 0.0)
ob_cube.lock_rotations_4d = False
ob_cube.empty_display_type = 'ARROWS'
ob_cube.lineart.crease_threshold = 0.0
ob_light.location = (4.076, 1.005, 5.904)
ob_light.rotation_euler = (0.6503, 0.05522, 1.866)
ob_light.lock_rotations_4d = False
ob_light.empty_display_type = 'ARROWS'
ob_light.color = (0.0, 0.0, 0.0, 0.0)
ob_light.lineart.crease_threshold = 0.0
ob_camera.location = (7.359, -6.926, 4.958)
ob_camera.rotation_euler = (1.109, 0.0, 0.8149)
ob_camera.lock_rotations_4d = False
ob_camera.empty_display_type = 'ARROWS'
ob_camera.color = (0.0, 0.0, 0.0, 0.0)
ob_camera.display_type = 'WIRE'
ob_camera.lineart.crease_threshold = 0.0

# ---- collection membership
scene.collection.objects.link(ob_671_13)
scene.collection.objects.link(ob_merged)
col_collection.objects.link(ob_cube)
col_collection.objects.link(ob_light)
col_collection.objects.link(ob_camera)
def _layer_coll(name, lc=None):
    lc = lc or bpy.context.view_layer.layer_collection
    for c in lc.children:
        if c.name == name: return c
        r = _layer_coll(name, c)
        if r: return r
_layer_coll('Collection').exclude = True

# ---- scene / render settings (as saved in the file)
scene.camera = ob_camera
scene.frame_start = 1; scene.frame_end = 250; scene.frame_set(1)
scene.render.engine = 'BLENDER_EEVEE_NEXT'
scene.render.fps = 25
scene.cycles.sampling_pattern = 'TABULATED_SOBOL'
scene.view_settings.view_transform = 'Filmic'
bpy.context.view_layer.update()

